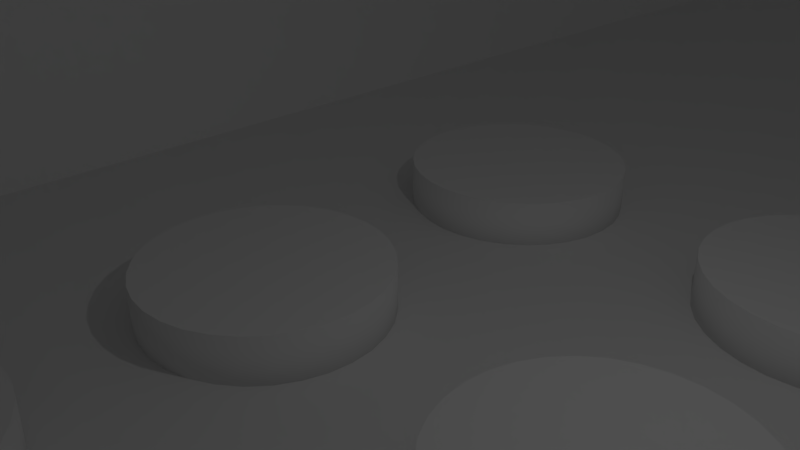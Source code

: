 # Source: console_boutons_separes.blend  (saved by Blender 2.91.9; exported with 4.5.12 LTS)
import bpy
from mathutils import Matrix  # noqa: F401  (used for matrix-valued properties, if any)

bpy.ops.wm.read_factory_settings(use_empty=True)
scene = bpy.context.scene
scene.name = 'Scene'

# ---- collections
col_collection_1 = bpy.data.collections.new('Collection 1'); scene.collection.children.link(col_collection_1)

# ---- materials (node trees are filled in below, after node groups)
mat_costados = bpy.data.materials.new('Costados')
mat_costados.alpha_threshold = 0.0
mat_costados.use_transparent_shadow = False
mat_costados.roughness = 0.5
mat_costados.line_color = (0.0, 0.0, 0.0, 1.0)
mat_pantalla = bpy.data.materials.new('Pantalla')
mat_pantalla.alpha_threshold = 0.0
mat_pantalla.use_transparent_shadow = False
mat_pantalla.roughness = 0.5
mat_bordes = bpy.data.materials.new('Bordes')
mat_bordes.alpha_threshold = 0.0
mat_bordes.use_transparent_shadow = False
mat_bordes.roughness = 0.5
mat_monedas = bpy.data.materials.new('Monedas')
mat_monedas.alpha_threshold = 0.0
mat_monedas.use_transparent_shadow = False
mat_monedas.roughness = 0.5
mat_tablero = bpy.data.materials.new('Tablero')
mat_tablero.alpha_threshold = 0.0
mat_tablero.use_transparent_shadow = False
mat_tablero.roughness = 0.5
mat_base2 = bpy.data.materials.new('Base2')
mat_base2.alpha_threshold = 0.0
mat_base2.use_transparent_shadow = False
mat_base2.roughness = 0.5
mat_botonesypalanca = bpy.data.materials.new('BotonesYPalanca')
mat_botonesypalanca.alpha_threshold = 0.0
mat_botonesypalanca.use_transparent_shadow = False
mat_botonesypalanca.roughness = 0.5

# ---- material node trees

# ---- world
world_world = bpy.data.worlds.new('World'); scene.world = world_world
world_world.color = (0.05088, 0.05088, 0.05088)
world_world.use_sun_shadow = False
world_world.sun_shadow_jitter_overblur = 0.0
world_world.cycles.sampling_method = 'MANUAL'

# ---- cameras
cam_camera = bpy.data.cameras.new('Camera')
cam_camera.clip_end = 100.0
cam_camera.lens = 35.0
cam_camera.sensor_width = 32.0
cam_camera.sensor_height = 18.0
cam_camera.ortho_scale = 7.314
cam_camera.dof.focus_distance = 0.0
cam_camera.dof.aperture_fstop = 128.0

# ---- lights
light_lamp = bpy.data.lights.new('Lamp', 'POINT')
light_lamp.transmission_factor = 0.0
light_lamp.cutoff_distance = 30.0
light_lamp.energy = 100.0
light_lamp.shadow_buffer_clip_start = 1.001
light_lamp.shadow_soft_size = 0.1
light_lamp.shadow_maximum_resolution = 0.006
light_lamp.use_absolute_resolution = True

# ---- meshes
me_console = bpy.data.meshes.new('Console')
me_console.from_pydata([(-0.2143, 1.009, -2.573), (-0.2143, -0.9914, -2.573), (-2.214, -0.9914, -2.573), (-2.214, 1.009, -2.573), (-0.2143, 1.009, -0.5729), (-0.2143, -0.9914, -0.5729), (-2.214, -0.9914, -0.5729), (-2.214, 1.009, -0.5729), (-0.2143, 1.009, -0.06543), (-0.2143, -0.9914, -0.06543), (-2.52, -0.9914, -0.06543), (-2.52, 1.009, -0.06543), (-0.7975, 1.009, 1.38), (-0.7975, -0.9914, 1.38), (-2.52, -0.9914, 1.38), (-2.52, 1.009, 1.38), (-1.04, 1.009, 2.314), (-1.04, -0.9914, 2.314), (-2.214, -0.9914, 2.314), (-2.214, 1.009, 2.314), (0.3851, 1.009, -0.5729), (0.3851, -0.9914, -0.5729), (0.3851, 1.009, -0.06543), (0.3851, -0.9914, -0.06543), (-0.4179, 1.009, 1.663), (-0.4179, -0.9914, 1.663), (-0.4179, 1.009, 2.314), (-0.4179, -0.9914, 2.314), (-0.09577, 1.009, 1.663), (-0.09577, -0.9914, 1.663), (-0.09577, 1.009, 2.314), (-0.09577, -0.9914, 2.314), (-0.2143, 0.3269, -2.196), (-0.2143, -0.3097, -2.196), (-2.214, -0.9177, -2.573), (-2.214, 0.9348, -2.573), (-0.2143, 0.3269, -0.95), (-0.2143, -0.3097, -0.95), (-2.214, -0.9177, -0.5729), (-2.214, 0.9348, -0.5729), (-0.2143, 0.9348, -0.06543), (-0.2143, -0.9177, -0.06543), (-2.52, -0.9177, -0.06543), (-2.52, 0.9348, -0.06543), (-0.7975, 0.9348, 1.38), (-0.7975, -0.9177, 1.38), (-2.52, -0.9177, 1.38), (-2.52, 0.9348, 1.38), (-1.04, 0.9348, 2.314), (-1.04, -0.9177, 2.314), (-2.214, -0.9177, 2.314), (-2.214, 0.9348, 2.314), (0.3851, 0.9348, -0.5729), (0.3851, -0.9177, -0.5729), (0.3851, 0.9348, -0.06543), (0.3851, -0.9177, -0.06543), (-0.4179, 0.9348, 1.663), (-0.4179, -0.9177, 1.663), (-0.4179, 0.9348, 2.314), (-0.4179, -0.9177, 2.314), (-0.09577, 0.9348, 1.663), (-0.09577, -0.9177, 1.663), (-0.09577, 0.9348, 2.314), (-0.09577, -0.9177, 2.314), (-0.01408, -0.9177, -2.573), (-0.01408, -0.9914, -2.573), (-0.01408, 1.009, -2.573), (-0.01408, 1.009, -0.5729), (-0.01408, -0.9914, -0.5729), (-0.01408, -0.9177, -0.5729), (-0.01408, -0.9177, -0.06543), (-0.01408, -0.9914, -0.06543), (-0.5972, -0.9177, 1.38), (-0.5972, -0.9914, 1.38), (-0.01408, 1.009, -0.06543), (-0.5972, 1.009, 1.38), (-0.2177, -0.9177, 1.663), (-0.2177, -0.9914, 1.663), (-0.2177, 1.009, 1.663), (0.1045, -0.9177, 1.663), (0.1045, -0.9914, 1.663), (0.1045, -0.9177, 2.314), (0.1045, -0.9914, 2.314), (0.1045, 1.009, 1.663), (0.1045, 1.009, 2.314), (-0.01408, 0.9348, -2.573), (-0.01408, 0.9348, -0.5729), (-0.01408, 0.9348, -0.06543), (-0.5972, 0.9348, 1.38), (-0.2177, 0.9348, 1.663), (0.1045, 0.9348, 1.663), (0.1045, 0.9348, 2.314), (0.04071, -0.9177, 1.708), (0.04071, -0.9177, 2.268), (0.04071, 0.9348, 1.708), (0.04071, 0.9348, 2.268), (0.1073, 0.9348, 1.663), (0.1073, -0.9177, 1.663), (0.1037, 0.9348, 2.314), (0.1037, -0.9177, 2.314), (0.1037, -0.9177, 2.268), (0.1037, 0.9348, 2.268), (0.1073, -0.9177, 1.708), (0.1073, 0.9348, 1.708), (-0.2143, 0.9348, -2.573), (-0.2143, -0.9177, -2.573), (-0.2143, 0.9348, -0.5729), (-0.2143, -0.9177, -0.5729), (-0.1491, 0.3269, -2.196), (-0.1491, -0.3097, -2.196), (-0.1491, 0.3269, -0.95), (-0.1491, -0.3097, -0.95), (-0.1491, 0.008569, -2.196), (-0.1491, 0.008568, -0.95), (-0.1491, 0.3269, -1.573), (-0.1491, -0.3097, -1.573), (-0.1491, 0.008568, -1.573), (-0.1491, -0.03168, -1.131), (-0.1491, -0.03168, -1.064), (-0.1491, -0.1289, -1.064), (-0.1491, -0.1289, -1.131), (-0.1491, 0.146, -1.131), (-0.1491, 0.146, -1.064), (-0.1491, 0.04882, -1.064), (-0.1491, 0.04882, -1.131), (-0.1491, 0.112, -1.733), (-0.1491, 0.112, -1.65), (-0.1491, 0.03886, -1.65), (-0.1491, 0.03886, -1.733), (-0.1491, -0.02172, -1.733), (-0.1491, -0.02173, -1.65), (-0.1491, -0.09488, -1.65), (-0.1491, -0.09488, -1.733), (-0.1363, -0.03168, -1.064), (-0.1363, -0.03168, -1.131), (-0.1363, -0.1289, -1.131), (-0.1363, -0.1289, -1.064), (-0.1363, 0.146, -1.064), (-0.1363, 0.146, -1.131), (-0.1363, 0.04882, -1.131), (-0.1363, 0.04882, -1.064), (-0.1443, 0.112, -1.65), (-0.1443, 0.112, -1.733), (-0.1443, 0.03886, -1.733), (-0.1443, 0.03886, -1.65), (-0.1443, -0.02173, -1.65), (-0.1443, -0.02172, -1.733), (-0.1443, -0.09488, -1.733), (-0.1443, -0.09488, -1.65), (-0.1443, 0.04699, -1.733), (-0.1443, 0.04699, -1.65), (-0.1443, -0.08675, -1.733), (-0.1443, -0.08675, -1.65), (-0.2366, 0.04699, -1.733), (-0.2366, 0.03886, -1.733), (-0.2366, 0.04699, -1.65), (-0.2366, 0.03886, -1.65), (-0.2366, -0.08675, -1.733), (-0.2366, -0.09488, -1.733), (-0.2366, -0.08675, -1.65), (-0.2366, -0.09488, -1.65)], [], [(105, 1, 2, 34), (6, 5, 9, 10), (24, 28, 83, 78), (1, 5, 6, 2), (35, 39, 7, 3), (4, 0, 3, 7), (10, 9, 13, 14), (38, 6, 10, 42), (4, 8, 22, 20), (4, 7, 11, 8), (14, 13, 17, 18), (42, 10, 14, 46), (40, 8, 74, 87), (8, 11, 15, 12), (49, 50, 18, 17), (46, 14, 18, 50), (12, 16, 26, 24), (12, 15, 19, 16), (52, 20, 22, 54), (9, 5, 21, 23), (41, 9, 23, 55), (106, 4, 20, 52), (27, 25, 29, 31), (44, 40, 87, 88), (17, 13, 25, 27), (49, 17, 27, 59), (28, 30, 84, 83), (24, 26, 30, 28), (4, 106, 86, 67), (59, 27, 31, 63), (26, 58, 62, 30), (58, 59, 63, 62), (41, 45, 72, 70), (57, 56, 60, 61), (57, 61, 79, 76), (62, 63, 99, 98), (16, 48, 58, 26), (48, 49, 59, 58), (9, 41, 70, 71), (45, 44, 56, 57), (5, 107, 53, 21), (107, 106, 52, 53), (8, 40, 54, 22), (40, 41, 55, 54), (21, 53, 55, 23), (53, 52, 54, 55), (15, 47, 51, 19), (47, 46, 50, 51), (16, 19, 51, 48), (48, 51, 50, 49), (8, 12, 75, 74), (41, 40, 44, 45), (11, 43, 47, 15), (43, 42, 46, 47), (7, 39, 43, 11), (39, 38, 42, 43), (2, 6, 38, 34), (34, 38, 39, 35), (104, 0, 66, 85), (32, 36, 110, 114, 108), (0, 104, 35, 3), (104, 105, 34, 35), (64, 69, 68, 65), (87, 74, 75, 88), (88, 75, 78, 89), (90, 83, 84, 91), (89, 78, 83, 90), (77, 76, 79, 80), (80, 79, 81, 82), (73, 72, 76, 77), (71, 70, 72, 73), (66, 67, 86, 85), (25, 13, 73, 77), (0, 4, 67, 66), (106, 104, 85, 86), (61, 92, 93, 63, 81, 79), (31, 29, 80, 82), (13, 9, 71, 73), (1, 105, 64, 65), (105, 107, 69, 64), (62, 95, 94, 60, 90, 91), (45, 57, 76, 72), (12, 24, 78, 75), (5, 1, 65, 68), (56, 44, 88, 89), (60, 56, 89, 90), (63, 31, 82, 81), (29, 25, 77, 80), (107, 5, 68, 69), (30, 62, 91, 84), (60, 94, 103, 96), (92, 94, 95, 93), (100, 101, 98, 99), (97, 96, 103, 102), (94, 92, 102, 103), (93, 95, 101, 100), (61, 60, 96, 97), (32, 33, 105, 104), (37, 36, 106, 107), (36, 32, 104, 106), (33, 37, 107, 105), (118, 119, 136, 133), (37, 33, 109, 115, 111), (33, 32, 108, 112, 109), (36, 37, 111, 113, 110), (122, 123, 140, 137), (126, 127, 144, 150, 141), (130, 131, 148, 152, 145), (116, 113, 118, 117), (113, 111, 119, 118), (111, 115, 120, 119), (115, 116, 117, 120), (114, 110, 122, 121), (110, 113, 123, 122), (113, 116, 124, 123), (116, 114, 121, 124), (108, 114, 126, 125), (114, 116, 127, 126), (116, 112, 128, 127), (112, 108, 125, 128), (112, 116, 130, 129), (116, 115, 131, 130), (115, 109, 132, 131), (109, 112, 129, 132), (134, 133, 136, 135), (138, 137, 140, 139), (123, 124, 139, 140), (119, 120, 135, 136), (121, 122, 137, 138), (117, 118, 133, 134), (124, 121, 138, 139), (120, 117, 134, 135), (150, 144, 156, 155), (152, 148, 160, 159), (131, 132, 147, 148), (127, 128, 143, 144), (129, 130, 145, 146), (125, 126, 141, 142), (132, 129, 146, 151, 147), (128, 125, 142, 149, 143), (146, 145, 152, 151), (142, 141, 150, 149), (153, 155, 156, 154), (157, 159, 160, 158), (148, 147, 158, 160), (144, 143, 154, 156), (151, 152, 159, 157), (149, 150, 155, 153), (147, 151, 157, 158), (143, 149, 153, 154)])
me_console.polygons.foreach_set('material_index', [2, 0, 0, 0, 2, 0, 0, 2, 0, 0, 0, 2, 2, 0, 2, 2, 0, 0, 2, 0, 2, 2, 0, 0, 0, 2, 0, 0, 0, 2, 2, 0, 0, 0, 0, 0, 2, 0, 2, 0, 2, 4, 2, 4, 2, 4, 2, 0, 2, 0, 0, 1, 2, 0, 2, 0, 2, 0, 2, 3, 2, 0, 2, 2, 2, 2, 0, 2, 2, 2, 2, 2, 0, 0, 0, 2, 0, 0, 2, 2, 2, 0, 0, 0, 0, 0, 2, 0, 2, 2, 0, 0, 2, 2, 2, 2, 0, 5, 5, 5, 5, 3, 3, 3, 3, 3, 3, 3, 3, 3, 3, 3, 3, 3, 3, 3, 3, 3, 3, 3, 3, 3, 3, 3, 0, 0, 3, 3, 3, 3, 3, 3, 3, 3, 3, 3, 3, 3, 3, 3, 0, 0, 3, 3, 3, 3, 3, 3, 3, 3])
_uv = me_console.uv_layers.new(name='UVMap')
_uv.uv.foreach_set('vector', [0.4496, 0.587, 0.458, 0.587, 0.458, 0.8178, 0.4496, 0.8178, 0.6304, 0.3331, 0.4014, 0.3331, 0.4014, 0.2745, 0.6654, 0.2745, 0.6654, 0.5639, 0.6654, 0.5268, 0.6654, 0.5036, 0.6654, 0.5408, 0.4014, 0.5639, 0.4014, 0.3331, 0.6304, 0.3331, 0.6304, 0.5639, 0.8864, 0.5599, 0.8864, 0.3308, 0.8948, 0.3308, 0.8948, 0.5599, 0.2641, 0.3331, 0.2641, 0.5639, 0.03503, 0.5639, 0.03503, 0.3331, 0.6654, 0.2745, 0.4014, 0.2745, 0.4681, 0.1077, 0.6654, 0.1077, 0.6742, 0.3306, 0.6658, 0.3306, 0.6654, 0.2768, 0.6739, 0.2768, 0.2641, 0.3331, 0.2641, 0.2745, 0.3327, 0.2745, 0.3327, 0.3331, 0.2641, 0.3331, 0.03503, 0.3331, 0.0, 0.2745, 0.2641, 0.2745, 0.6654, 0.1077, 0.4681, 0.1077, 0.496, 5.503e-08, 0.6304, 0.0, 0.6739, 0.2768, 0.6654, 0.2768, 0.6654, 0.1112, 0.6739, 0.1112, 0.6523, 0.7947, 0.6608, 0.7947, 0.6608, 0.8178, 0.6523, 0.8178, 0.2641, 0.2745, 0.0, 0.2745, 0.0, 0.1077, 0.1973, 0.1077, 0.2205, 0.6993, 0.2205, 0.5639, 0.229, 0.5639, 0.229, 0.6993, 0.6739, 0.1112, 0.6654, 0.1112, 0.6658, 0.0, 0.6742, 9.492e-06, 0.1973, 0.1077, 0.1695, 0.0, 0.2408, 5.503e-08, 0.2408, 0.07514, 0.1973, 0.1077, 0.0, 0.1077, 0.03503, 8.254e-08, 0.1695, 0.0, 0.9399, 0.5724, 0.9399, 0.5639, 0.998, 0.5639, 0.998, 0.5724, 0.4014, 0.2745, 0.4014, 0.3331, 0.3327, 0.3331, 0.3327, 0.2745, 0.9634, 0.4531, 0.9634, 0.4616, 0.8948, 0.4615, 0.8948, 0.453, 0.9634, 0.2223, 0.9634, 0.2308, 0.8948, 0.2308, 0.8948, 0.2223, 0.4247, 8.254e-08, 0.4247, 0.07514, 0.3878, 0.07514, 0.3878, 8.254e-08, 0.6702, 0.9547, 0.7171, 0.7812, 0.7399, 0.7785, 0.6929, 0.952, 0.496, 5.503e-08, 0.4681, 0.1077, 0.4247, 0.07514, 0.4247, 8.254e-08, 0.2205, 0.6993, 0.229, 0.6993, 0.229, 0.7712, 0.2205, 0.7712, 0.2777, 0.07514, 0.2777, 2.751e-08, 0.3006, 2.751e-08, 0.3006, 0.07514, 0.2408, 0.07514, 0.2408, 5.503e-08, 0.2777, 2.751e-08, 0.2777, 0.07514, 0.229, 0.8178, 0.2374, 0.8178, 0.2374, 0.8409, 0.229, 0.8409, 0.2205, 0.7712, 0.229, 0.7712, 0.229, 0.8083, 0.2205, 0.8083, 2.73e-08, 0.7713, 0.008441, 0.7713, 0.008441, 0.8085, 2.73e-08, 0.8085, 0.008441, 0.7713, 0.2205, 0.7712, 0.2205, 0.8083, 0.008441, 0.8085, 0.7868, 0.9792, 0.7399, 0.8057, 0.7627, 0.8084, 0.8096, 0.982, 0.8797, 0.7862, 0.8797, 0.5724, 0.9166, 0.5724, 0.9166, 0.7862, 0.8351, 0.8387, 0.8351, 0.8016, 0.8351, 0.7785, 0.8351, 0.8156, 0.008441, 0.8085, 0.2205, 0.8083, 0.2205, 0.8313, 0.008441, 0.8315, 6.826e-08, 0.6995, 0.008441, 0.6995, 0.008441, 0.7713, 2.73e-08, 0.7713, 0.008441, 0.6995, 0.2205, 0.6993, 0.2205, 0.7712, 0.008441, 0.7713, 0.6692, 0.8178, 0.6608, 0.8178, 0.6608, 0.7947, 0.6692, 0.7947, 0.8363, 0.7862, 0.8363, 0.5724, 0.8797, 0.5724, 0.8797, 0.7862, 0.9634, 3.439e-08, 0.9634, 0.008508, 0.8948, 0.008508, 0.8948, 0.0, 0.9634, 0.008508, 0.9634, 0.2223, 0.8948, 0.2223, 0.8948, 0.008508, 0.9634, 0.2308, 0.9634, 0.2394, 0.8948, 0.2393, 0.8948, 0.2308, 0.9634, 0.2394, 0.9634, 0.4531, 0.8948, 0.453, 0.8948, 0.2393, 0.9399, 0.7947, 0.9399, 0.7862, 0.998, 0.7862, 0.998, 0.7947, 0.9399, 0.7862, 0.9399, 0.5724, 0.998, 0.5724, 0.998, 0.7862, 0.8945, 0.1115, 0.886, 0.1115, 0.8864, 0.0002476, 0.8948, 0.0002571, 0.886, 0.1115, 0.6739, 0.1112, 0.6742, 9.492e-06, 0.8864, 0.0002476, 6.826e-08, 0.6995, 1.502e-07, 0.5641, 0.008441, 0.5641, 0.008441, 0.6995, 0.008441, 0.6995, 0.008441, 0.5641, 0.2205, 0.5639, 0.2205, 0.6993, 0.2641, 0.2745, 0.1973, 0.1077, 0.2202, 0.1077, 0.287, 0.2745, 0.8363, 0.5639, 0.8363, 0.7777, 0.6702, 0.7785, 0.6702, 0.5647, 0.8945, 0.2771, 0.886, 0.2771, 0.886, 0.1115, 0.8945, 0.1115, 0.886, 0.2771, 0.6739, 0.2768, 0.6739, 0.1112, 0.886, 0.1115, 0.8948, 0.3308, 0.8864, 0.3308, 0.886, 0.2771, 0.8945, 0.2771, 0.8864, 0.3308, 0.6742, 0.3306, 0.6739, 0.2768, 0.886, 0.2771, 0.6658, 0.5596, 0.6658, 0.3306, 0.6742, 0.3306, 0.6742, 0.5597, 0.6742, 0.5597, 0.6742, 0.3306, 0.8864, 0.3308, 0.8864, 0.5599, 0.2374, 0.587, 0.229, 0.587, 0.229, 0.5639, 0.2374, 0.5639, 0.5688, 0.7947, 0.5688, 0.9385, 0.5613, 0.9385, 0.5613, 0.8666, 0.5613, 0.7947, 0.229, 0.587, 0.2374, 0.587, 0.2374, 0.8178, 0.229, 0.8178, 0.2374, 0.587, 0.4496, 0.587, 0.4496, 0.8178, 0.2374, 0.8178, 0.9948, 0.2308, 0.9948, 0.4616, 0.9864, 0.4616, 0.9864, 0.2308, 0.9152, 0.7862, 0.9237, 0.7863, 0.9237, 0.9536, 0.9152, 0.9536, 0.8592, 0.5724, 0.8592, 0.5639, 0.9027, 0.5639, 0.9027, 0.5724, 0.5772, 0.7947, 0.5857, 0.7947, 0.5857, 0.8699, 0.5772, 0.8699, 0.9027, 0.5724, 0.9027, 0.5639, 0.9396, 0.5639, 0.9396, 0.5724, 0.5688, 0.8385, 0.5772, 0.8385, 0.5772, 0.8757, 0.5688, 0.8757, 0.5857, 0.7947, 0.5941, 0.7947, 0.5941, 0.8699, 0.5857, 0.8699, 0.5688, 0.7947, 0.5772, 0.7947, 0.5772, 0.8385, 0.5688, 0.8385, 0.9237, 0.7862, 0.9321, 0.7863, 0.9321, 0.9536, 0.9237, 0.9536, 0.9948, 0.0, 0.9948, 0.2308, 0.9864, 0.2308, 0.9864, 7.704e-07, 0.4247, 0.07514, 0.4681, 0.1077, 0.4452, 0.1077, 0.4018, 0.07514, 0.2641, 0.5639, 0.2641, 0.3331, 0.287, 0.3331, 0.287, 0.5639, 0.9634, 0.2308, 0.9634, 0.0, 0.9864, 0.0, 0.9864, 0.2308, 0.5539, 0.7947, 0.5382, 0.8, 0.5382, 0.8646, 0.5539, 0.8699, 0.5309, 0.8699, 0.5309, 0.7947, 0.3878, 8.254e-08, 0.3878, 0.07514, 0.3649, 0.07514, 0.3649, 8.254e-08, 0.4681, 0.1077, 0.4014, 0.2745, 0.3784, 0.2745, 0.4452, 0.1077, 0.458, 0.587, 0.4496, 0.587, 0.4496, 0.5639, 0.458, 0.5639, 0.9634, 0.4616, 0.9634, 0.2308, 0.9864, 0.2308, 0.9864, 0.4616, 0.8325, 0.7785, 0.8169, 0.7837, 0.8169, 0.8483, 0.8325, 0.8536, 0.8096, 0.8536, 0.8096, 0.7785, 0.7399, 0.8057, 0.7868, 0.7785, 0.8096, 0.7812, 0.7627, 0.8084, 0.1973, 0.1077, 0.2408, 0.07514, 0.2637, 0.07514, 0.2202, 0.1077, 0.4014, 0.3331, 0.4014, 0.5639, 0.3784, 0.5639, 0.3784, 0.3331, 0.7171, 0.982, 0.6702, 0.9547, 0.6929, 0.952, 0.7399, 0.9792, 0.9166, 0.5724, 0.8797, 0.5724, 0.9027, 0.5724, 0.9396, 0.5724, 0.2205, 0.8083, 0.229, 0.8083, 0.229, 0.8314, 0.2205, 0.8314, 0.0, 0.0, 0.0, 0.0, 0.0, 0.0, 0.0, 0.0, 0.2459, 0.8409, 0.2374, 0.8409, 0.2374, 0.8178, 0.2459, 0.8178, 2.73e-08, 0.8085, 0.008441, 0.8085, 0.008441, 0.8316, 0.0, 0.8316, 0.2511, 0.8413, 0.2459, 0.8255, 0.2459, 0.8178, 0.2511, 0.8178, 0.9004, 0.7862, 0.9004, 1.0, 0.8363, 1.0, 0.8363, 0.7862, 0.9321, 1.0, 0.9321, 0.7862, 0.9373, 0.7862, 0.9373, 1.0, 1.0, 0.2308, 1.0, 0.4446, 0.9948, 0.4446, 0.9948, 0.2308, 0.9004, 0.9999, 0.9004, 0.7862, 0.908, 0.7862, 0.908, 0.9999, 0.908, 1.0, 0.908, 0.7862, 0.9152, 0.7862, 0.9152, 1.0, 0.9166, 0.7862, 0.9166, 0.5724, 0.9399, 0.5724, 0.9399, 0.7862, 0.6005, 0.6074, 0.5276, 0.6074, 0.458, 0.5639, 0.6702, 0.5639, 0.5276, 0.7512, 0.6005, 0.7512, 0.6702, 0.7947, 0.458, 0.7947, 0.6005, 0.7512, 0.6005, 0.6074, 0.6702, 0.5639, 0.6702, 0.7947, 0.5276, 0.6074, 0.5276, 0.7512, 0.458, 0.7947, 0.458, 0.5639, 0.1489, 0.8428, 0.1489, 0.8316, 0.1503, 0.8316, 0.1503, 0.8428, 0.5613, 0.7947, 0.5613, 0.9385, 0.5539, 0.9385, 0.5539, 0.8666, 0.5539, 0.7947, 0.6016, 0.7947, 0.6016, 0.8682, 0.5941, 0.8682, 0.5941, 0.8315, 0.5941, 0.7947, 0.6091, 0.7947, 0.6091, 0.8682, 0.6016, 0.8682, 0.6016, 0.8315, 0.6016, 0.7947, 0.1503, 0.8428, 0.1503, 0.8316, 0.1518, 0.8316, 0.1518, 0.8428, 0.1635, 0.8316, 0.1635, 0.84, 0.163, 0.84, 0.163, 0.8391, 0.163, 0.8316, 0.163, 0.8316, 0.163, 0.84, 0.1625, 0.84, 0.1625, 0.8391, 0.1625, 0.8316, 0.4945, 0.8666, 0.4945, 0.9385, 0.4899, 0.9253, 0.4899, 0.9177, 0.4945, 0.9385, 0.458, 0.9385, 0.4787, 0.9253, 0.4899, 0.9253, 0.458, 0.9385, 0.458, 0.8666, 0.4787, 0.9177, 0.4787, 0.9253, 0.458, 0.8666, 0.4945, 0.8666, 0.4899, 0.9177, 0.4787, 0.9177, 0.5309, 0.8666, 0.5309, 0.9385, 0.5102, 0.9253, 0.5102, 0.9177, 0.5309, 0.9385, 0.4945, 0.9385, 0.4991, 0.9253, 0.5102, 0.9253, 0.4945, 0.9385, 0.4945, 0.8666, 0.4991, 0.9177, 0.4991, 0.9253, 0.4945, 0.8666, 0.5309, 0.8666, 0.5102, 0.9177, 0.4991, 0.9177, 0.5309, 0.7947, 0.5309, 0.8666, 0.5063, 0.8578, 0.5063, 0.8481, 0.5309, 0.8666, 0.4945, 0.8666, 0.4979, 0.8578, 0.5063, 0.8578, 0.4945, 0.8666, 0.4945, 0.7947, 0.4979, 0.8481, 0.4979, 0.8578, 0.4945, 0.7947, 0.5309, 0.7947, 0.5063, 0.8481, 0.4979, 0.8481, 0.4945, 0.7947, 0.4945, 0.8666, 0.491, 0.8578, 0.491, 0.8481, 0.4945, 0.8666, 0.458, 0.8666, 0.4826, 0.8578, 0.491, 0.8578, 0.458, 0.8666, 0.458, 0.7947, 0.4826, 0.8481, 0.4826, 0.8578, 0.458, 0.7947, 0.4945, 0.7947, 0.491, 0.8481, 0.4826, 0.8481, 0.3312, 0.8284, 0.3388, 0.8284, 0.3388, 0.8396, 0.3312, 0.8396, 0.4576, 0.829, 0.45, 0.829, 0.45, 0.8178, 0.4576, 0.8178, 0.1547, 0.8316, 0.1547, 0.8392, 0.1533, 0.8392, 0.1533, 0.8316, 0.1562, 0.8316, 0.1562, 0.8392, 0.1547, 0.8392, 0.1547, 0.8316, 0.1562, 0.8392, 0.1562, 0.8316, 0.1577, 0.8316, 0.1577, 0.8392, 0.1518, 0.8392, 0.1518, 0.8316, 0.1533, 0.8316, 0.1533, 0.8392, 0.3962, 0.8396, 0.3962, 0.8284, 0.3976, 0.8284, 0.3976, 0.8396, 0.3389, 0.8396, 0.3389, 0.8284, 0.3403, 0.8284, 0.3403, 0.8396, 0.4567, 0.829, 0.4576, 0.829, 0.4576, 0.8397, 0.4567, 0.8397, 0.4489, 0.8284, 0.4498, 0.8284, 0.4498, 0.839, 0.4489, 0.839, 0.6698, 0.8044, 0.6698, 0.814, 0.6692, 0.814, 0.6692, 0.8044, 0.6702, 0.8275, 0.6702, 0.8371, 0.6696, 0.8371, 0.6696, 0.8275, 0.6696, 0.8275, 0.6696, 0.8178, 0.6702, 0.8178, 0.6702, 0.8275, 0.6692, 0.8044, 0.6692, 0.7947, 0.6698, 0.7947, 0.6698, 0.8044, 0.1619, 0.84, 0.1619, 0.8316, 0.1625, 0.8316, 0.1625, 0.8391, 0.1625, 0.84, 0.1614, 0.84, 0.1614, 0.8316, 0.1619, 0.8316, 0.1619, 0.8391, 0.1619, 0.84, 0.3961, 0.8284, 0.3961, 0.838, 0.3887, 0.838, 0.3887, 0.8284, 0.3887, 0.8284, 0.3887, 0.838, 0.3812, 0.838, 0.3812, 0.8284, 0.1604, 0.8316, 0.1604, 0.8412, 0.1595, 0.8412, 0.1595, 0.8316, 0.1614, 0.8316, 0.1614, 0.8412, 0.1604, 0.8412, 0.1604, 0.8316, 0.3121, 0.839, 0.3025, 0.839, 0.3025, 0.8284, 0.3121, 0.8284, 0.2929, 0.8284, 0.3025, 0.8284, 0.3025, 0.839, 0.2929, 0.839, 0.3217, 0.8284, 0.3312, 0.8284, 0.3312, 0.839, 0.3217, 0.839, 0.3121, 0.8284, 0.3217, 0.8284, 0.3217, 0.839, 0.3121, 0.839, 0.1595, 0.8422, 0.1586, 0.8422, 0.1586, 0.8316, 0.1595, 0.8316, 0.1586, 0.8422, 0.1577, 0.8422, 0.1577, 0.8316, 0.1586, 0.8316])
me_console.materials.append(mat_costados)
me_console.materials.append(mat_pantalla)
me_console.materials.append(mat_bordes)
me_console.materials.append(mat_monedas)
me_console.materials.append(mat_tablero)
me_console.materials.append(mat_base2)
me_console.use_remesh_preserve_volume = False
me_console.use_remesh_preserve_attributes = False
me_console.use_mirror_vertex_groups = False
me_console.update()
me_boutons = bpy.data.meshes.new('Boutons')
me_boutons.from_pydata([(-2.608e-07, 0.04594, -0.0127), (-0.008962, 0.04505, -0.0127), (-0.01758, 0.04244, -0.0127), (-0.02552, 0.03819, -0.0127), (-0.03248, 0.03248, -0.0127), (-0.03819, 0.02552, -0.0127), (-0.04244, 0.01758, -0.0127), (-0.04505, 0.008962, -0.0127), (-0.04594, 1.49e-07, -0.0127), (-0.04505, -0.008962, -0.0127), (-0.04244, -0.01758, -0.0127), (-0.03819, -0.02552, -0.0127), (-0.03248, -0.03248, -0.0127), (-0.02552, -0.03819, -0.0127), (-0.01758, -0.04244, -0.0127), (-0.008962, -0.04505, -0.0127), (-2.608e-07, -0.04594, -0.0127), (0.008962, -0.04505, -0.0127), (0.01758, -0.04244, -0.0127), (0.02552, -0.03819, -0.0127), (0.03248, -0.03248, -0.0127), (0.03819, -0.02552, -0.0127), (0.04244, -0.01758, -0.0127), (0.04505, -0.008962, -0.0127), (0.04594, 1.49e-07, -0.0127), (0.04505, 0.008962, -0.0127), (0.04244, 0.01758, -0.0127), (0.03819, 0.02552, -0.0127), (0.03248, 0.03248, -0.0127), (0.02552, 0.03819, -0.0127), (0.01758, 0.04244, -0.0127), (0.008961, 0.04505, -0.0127), (-0.008962, 0.04505, 0.0127), (-2.608e-07, 0.04594, 0.0127), (-0.01758, 0.04244, 0.0127), (-0.02552, 0.03819, 0.0127), (-0.03248, 0.03248, 0.0127), (-0.03819, 0.02552, 0.0127), (-0.04244, 0.01758, 0.0127), (-0.04505, 0.008962, 0.0127), (-0.04594, 1.49e-07, 0.0127), (-0.04505, -0.008962, 0.0127), (-0.04244, -0.01758, 0.0127), (-0.03819, -0.02552, 0.0127), (-0.03248, -0.03248, 0.0127), (-0.02552, -0.03819, 0.0127), (-0.01758, -0.04244, 0.0127), (-0.008962, -0.04505, 0.0127), (-2.608e-07, -0.04594, 0.0127), (0.008962, -0.04505, 0.0127), (0.01758, -0.04244, 0.0127), (0.02552, -0.03819, 0.0127), (0.03248, -0.03248, 0.0127), (0.03819, -0.02552, 0.0127), (0.04244, -0.01758, 0.0127), (0.04505, -0.008962, 0.0127), (0.04594, 1.49e-07, 0.0127), (0.04505, 0.008962, 0.0127), (0.04244, 0.01758, 0.0127), (0.03819, 0.02552, 0.0127), (0.03248, 0.03248, 0.0127), (0.02552, 0.03819, 0.0127), (0.01758, 0.04244, 0.0127), (0.008961, 0.04505, 0.0127), (-0.1351, -0.2243, -0.0127), (-0.1441, -0.2252, -0.0127), (-0.1527, -0.2278, -0.0127), (-0.1607, -0.2321, -0.0127), (-0.1676, -0.2378, -0.0127), (-0.1733, -0.2447, -0.0127), (-0.1776, -0.2527, -0.0127), (-0.1802, -0.2613, -0.0127), (-0.1811, -0.2703, -0.0127), (-0.1802, -0.2792, -0.0127), (-0.1776, -0.2878, -0.0127), (-0.1733, -0.2958, -0.0127), (-0.1676, -0.3028, -0.0127), (-0.1607, -0.3085, -0.0127), (-0.1527, -0.3127, -0.0127), (-0.1441, -0.3153, -0.0127), (-0.1351, -0.3162, -0.0127), (-0.1262, -0.3153, -0.0127), (-0.1176, -0.3127, -0.0127), (-0.1096, -0.3085, -0.0127), (-0.1027, -0.3028, -0.0127), (-0.09694, -0.2958, -0.0127), (-0.0927, -0.2878, -0.0127), (-0.09008, -0.2792, -0.0127), (-0.0892, -0.2703, -0.0127), (-0.09008, -0.2613, -0.0127), (-0.0927, -0.2527, -0.0127), (-0.09694, -0.2447, -0.0127), (-0.1027, -0.2378, -0.0127), (-0.1096, -0.2321, -0.0127), (-0.1176, -0.2278, -0.0127), (-0.1262, -0.2252, -0.0127), (-0.1441, -0.2252, 0.0127), (-0.1351, -0.2243, 0.0127), (-0.1527, -0.2278, 0.0127), (-0.1607, -0.2321, 0.0127), (-0.1676, -0.2378, 0.0127), (-0.1733, -0.2447, 0.0127), (-0.1776, -0.2527, 0.0127), (-0.1802, -0.2613, 0.0127), (-0.1811, -0.2703, 0.0127), (-0.1802, -0.2792, 0.0127), (-0.1776, -0.2878, 0.0127), (-0.1733, -0.2958, 0.0127), (-0.1676, -0.3028, 0.0127), (-0.1607, -0.3085, 0.0127), (-0.1527, -0.3127, 0.0127), (-0.1441, -0.3153, 0.0127), (-0.1351, -0.3162, 0.0127), (-0.1262, -0.3153, 0.0127), (-0.1176, -0.3127, 0.0127), (-0.1096, -0.3085, 0.0127), (-0.1027, -0.3028, 0.0127), (-0.09694, -0.2958, 0.0127), (-0.0927, -0.2878, 0.0127), (-0.09008, -0.2792, 0.0127), (-0.0892, -0.2703, 0.0127), (-0.09008, -0.2613, 0.0127), (-0.0927, -0.2527, 0.0127), (-0.09694, -0.2447, 0.0127), (-0.1027, -0.2378, 0.0127), (-0.1096, -0.2321, 0.0127), (-0.1176, -0.2278, 0.0127), (-0.1262, -0.2252, 0.0127), (-2.608e-07, -0.2243, -0.0127), (-0.008962, -0.2252, -0.0127), (-0.01758, -0.2278, -0.0127), (-0.02552, -0.2321, -0.0127), (-0.03248, -0.2378, -0.0127), (-0.03819, -0.2447, -0.0127), (-0.04244, -0.2527, -0.0127), (-0.04505, -0.2613, -0.0127), (-0.04594, -0.2703, -0.0127), (-0.04505, -0.2792, -0.0127), (-0.04244, -0.2878, -0.0127), (-0.03819, -0.2958, -0.0127), (-0.03248, -0.3028, -0.0127), (-0.02552, -0.3085, -0.0127), (-0.01758, -0.3127, -0.0127), (-0.008962, -0.3153, -0.0127), (-2.608e-07, -0.3162, -0.0127), (0.008962, -0.3153, -0.0127), (0.01758, -0.3127, -0.0127), (0.02552, -0.3085, -0.0127), (0.03248, -0.3028, -0.0127), (0.03819, -0.2958, -0.0127), (0.04244, -0.2878, -0.0127), (0.04505, -0.2792, -0.0127), (0.04594, -0.2703, -0.0127), (0.04505, -0.2613, -0.0127), (0.04244, -0.2527, -0.0127), (0.03819, -0.2447, -0.0127), (0.03248, -0.2378, -0.0127), (0.02552, -0.2321, -0.0127), (0.01758, -0.2278, -0.0127), (0.008961, -0.2252, -0.0127), (-0.008962, -0.2252, 0.0127), (-2.608e-07, -0.2243, 0.0127), (-0.01758, -0.2278, 0.0127), (-0.02552, -0.2321, 0.0127), (-0.03248, -0.2378, 0.0127), (-0.03819, -0.2447, 0.0127), (-0.04244, -0.2527, 0.0127), (-0.04505, -0.2613, 0.0127), (-0.04594, -0.2703, 0.0127), (-0.04505, -0.2792, 0.0127), (-0.04244, -0.2878, 0.0127), (-0.03819, -0.2958, 0.0127), (-0.03248, -0.3028, 0.0127), (-0.02552, -0.3085, 0.0127), (-0.01758, -0.3127, 0.0127), (-0.008962, -0.3153, 0.0127), (-2.608e-07, -0.3162, 0.0127), (0.008962, -0.3153, 0.0127), (0.01758, -0.3127, 0.0127), (0.02552, -0.3085, 0.0127), (0.03248, -0.3028, 0.0127), (0.03819, -0.2958, 0.0127), (0.04244, -0.2878, 0.0127), (0.04505, -0.2792, 0.0127), (0.04594, -0.2703, 0.0127), (0.04505, -0.2613, 0.0127), (0.04244, -0.2527, 0.0127), (0.03819, -0.2447, 0.0127), (0.03248, -0.2378, 0.0127), (0.02552, -0.2321, 0.0127), (0.01758, -0.2278, 0.0127), (0.008961, -0.2252, 0.0127), (-0.2746, -0.2243, -0.0127), (-0.2836, -0.2252, -0.0127), (-0.2922, -0.2278, -0.0127), (-0.3001, -0.2321, -0.0127), (-0.3071, -0.2378, -0.0127), (-0.3128, -0.2447, -0.0127), (-0.317, -0.2527, -0.0127), (-0.3197, -0.2613, -0.0127), (-0.3205, -0.2703, -0.0127), (-0.3197, -0.2792, -0.0127), (-0.317, -0.2878, -0.0127), (-0.3128, -0.2958, -0.0127), (-0.3071, -0.3028, -0.0127), (-0.3001, -0.3085, -0.0127), (-0.2922, -0.3127, -0.0127), (-0.2836, -0.3153, -0.0127), (-0.2746, -0.3162, -0.0127), (-0.2656, -0.3153, -0.0127), (-0.257, -0.3127, -0.0127), (-0.2491, -0.3085, -0.0127), (-0.2421, -0.3028, -0.0127), (-0.2364, -0.2958, -0.0127), (-0.2322, -0.2878, -0.0127), (-0.2295, -0.2792, -0.0127), (-0.2287, -0.2703, -0.0127), (-0.2295, -0.2613, -0.0127), (-0.2322, -0.2527, -0.0127), (-0.2364, -0.2447, -0.0127), (-0.2421, -0.2378, -0.0127), (-0.2491, -0.2321, -0.0127), (-0.257, -0.2278, -0.0127), (-0.2656, -0.2252, -0.0127), (-0.2836, -0.2252, 0.0127), (-0.2746, -0.2243, 0.0127), (-0.2922, -0.2278, 0.0127), (-0.3001, -0.2321, 0.0127), (-0.3071, -0.2378, 0.0127), (-0.3128, -0.2447, 0.0127), (-0.317, -0.2527, 0.0127), (-0.3197, -0.2613, 0.0127), (-0.3205, -0.2703, 0.0127), (-0.3197, -0.2792, 0.0127), (-0.317, -0.2878, 0.0127), (-0.3128, -0.2958, 0.0127), (-0.3071, -0.3028, 0.0127), (-0.3001, -0.3085, 0.0127), (-0.2922, -0.3127, 0.0127), (-0.2836, -0.3153, 0.0127), (-0.2746, -0.3162, 0.0127), (-0.2656, -0.3153, 0.0127), (-0.257, -0.3127, 0.0127), (-0.2491, -0.3085, 0.0127), (-0.2421, -0.3028, 0.0127), (-0.2364, -0.2958, 0.0127), (-0.2322, -0.2878, 0.0127), (-0.2295, -0.2792, 0.0127), (-0.2287, -0.2703, 0.0127), (-0.2295, -0.2613, 0.0127), (-0.2322, -0.2527, 0.0127), (-0.2364, -0.2447, 0.0127), (-0.2421, -0.2378, 0.0127), (-0.2491, -0.2321, 0.0127), (-0.257, -0.2278, 0.0127), (-0.2656, -0.2252, 0.0127), (-0.1351, -0.0892, -0.0127), (-0.1441, -0.09008, -0.0127), (-0.1527, -0.0927, -0.0127), (-0.1607, -0.09694, -0.0127), (-0.1676, -0.1027, -0.0127), (-0.1733, -0.1096, -0.0127), (-0.1776, -0.1176, -0.0127), (-0.1802, -0.1262, -0.0127), (-0.1811, -0.1351, -0.0127), (-0.1802, -0.1441, -0.0127), (-0.1776, -0.1527, -0.0127), (-0.1733, -0.1607, -0.0127), (-0.1676, -0.1676, -0.0127), (-0.1607, -0.1733, -0.0127), (-0.1527, -0.1776, -0.0127), (-0.1441, -0.1802, -0.0127), (-0.1351, -0.1811, -0.0127), (-0.1262, -0.1802, -0.0127), (-0.1176, -0.1776, -0.0127), (-0.1096, -0.1733, -0.0127), (-0.1027, -0.1676, -0.0127), (-0.09694, -0.1607, -0.0127), (-0.0927, -0.1527, -0.0127), (-0.09008, -0.1441, -0.0127), (-0.0892, -0.1351, -0.0127), (-0.09008, -0.1262, -0.0127), (-0.0927, -0.1176, -0.0127), (-0.09694, -0.1096, -0.0127), (-0.1027, -0.1027, -0.0127), (-0.1096, -0.09694, -0.0127), (-0.1176, -0.0927, -0.0127), (-0.1262, -0.09008, -0.0127), (-0.1441, -0.09008, 0.0127), (-0.1351, -0.0892, 0.0127), (-0.1527, -0.0927, 0.0127), (-0.1607, -0.09694, 0.0127), (-0.1676, -0.1027, 0.0127), (-0.1733, -0.1096, 0.0127), (-0.1776, -0.1176, 0.0127), (-0.1802, -0.1262, 0.0127), (-0.1811, -0.1351, 0.0127), (-0.1802, -0.1441, 0.0127), (-0.1776, -0.1527, 0.0127), (-0.1733, -0.1607, 0.0127), (-0.1676, -0.1676, 0.0127), (-0.1607, -0.1733, 0.0127), (-0.1527, -0.1776, 0.0127), (-0.1441, -0.1802, 0.0127), (-0.1351, -0.1811, 0.0127), (-0.1262, -0.1802, 0.0127), (-0.1176, -0.1776, 0.0127), (-0.1096, -0.1733, 0.0127), (-0.1027, -0.1676, 0.0127), (-0.09694, -0.1607, 0.0127), (-0.0927, -0.1527, 0.0127), (-0.09008, -0.1441, 0.0127), (-0.0892, -0.1351, 0.0127), (-0.09008, -0.1262, 0.0127), (-0.0927, -0.1176, 0.0127), (-0.09694, -0.1096, 0.0127), (-0.1027, -0.1027, 0.0127), (-0.1096, -0.09694, 0.0127), (-0.1176, -0.0927, 0.0127), (-0.1262, -0.09008, 0.0127), (-2.608e-07, -0.0892, -0.0127), (-0.008962, -0.09008, -0.0127), (-0.01758, -0.0927, -0.0127), (-0.02552, -0.09694, -0.0127), (-0.03248, -0.1027, -0.0127), (-0.03819, -0.1096, -0.0127), (-0.04244, -0.1176, -0.0127), (-0.04505, -0.1262, -0.0127), (-0.04594, -0.1351, -0.0127), (-0.04505, -0.1441, -0.0127), (-0.04244, -0.1527, -0.0127), (-0.03819, -0.1607, -0.0127), (-0.03248, -0.1676, -0.0127), (-0.02552, -0.1733, -0.0127), (-0.01758, -0.1776, -0.0127), (-0.008962, -0.1802, -0.0127), (-2.608e-07, -0.1811, -0.0127), (0.008962, -0.1802, -0.0127), (0.01758, -0.1776, -0.0127), (0.02552, -0.1733, -0.0127), (0.03248, -0.1676, -0.0127), (0.03819, -0.1607, -0.0127), (0.04244, -0.1527, -0.0127), (0.04505, -0.1441, -0.0127), (0.04594, -0.1351, -0.0127), (0.04505, -0.1262, -0.0127), (0.04244, -0.1176, -0.0127), (0.03819, -0.1096, -0.0127), (0.03248, -0.1027, -0.0127), (0.02552, -0.09694, -0.0127), (0.01758, -0.0927, -0.0127), (0.008961, -0.09008, -0.0127), (-0.008962, -0.09008, 0.0127), (-2.608e-07, -0.0892, 0.0127), (-0.01758, -0.0927, 0.0127), (-0.02552, -0.09694, 0.0127), (-0.03248, -0.1027, 0.0127), (-0.03819, -0.1096, 0.0127), (-0.04244, -0.1176, 0.0127), (-0.04505, -0.1262, 0.0127), (-0.04594, -0.1351, 0.0127), (-0.04505, -0.1441, 0.0127), (-0.04244, -0.1527, 0.0127), (-0.03819, -0.1607, 0.0127), (-0.03248, -0.1676, 0.0127), (-0.02552, -0.1733, 0.0127), (-0.01758, -0.1776, 0.0127), (-0.008962, -0.1802, 0.0127), (-2.608e-07, -0.1811, 0.0127), (0.008962, -0.1802, 0.0127), (0.01758, -0.1776, 0.0127), (0.02552, -0.1733, 0.0127), (0.03248, -0.1676, 0.0127), (0.03819, -0.1607, 0.0127), (0.04244, -0.1527, 0.0127), (0.04505, -0.1441, 0.0127), (0.04594, -0.1351, 0.0127), (0.04505, -0.1262, 0.0127), (0.04244, -0.1176, 0.0127), (0.03819, -0.1096, 0.0127), (0.03248, -0.1027, 0.0127), (0.02552, -0.09694, 0.0127), (0.01758, -0.0927, 0.0127), (0.008961, -0.09008, 0.0127), (-0.2746, -0.0892, -0.0127), (-0.2836, -0.09008, -0.0127), (-0.2922, -0.0927, -0.0127), (-0.3001, -0.09694, -0.0127), (-0.3071, -0.1027, -0.0127), (-0.3128, -0.1096, -0.0127), (-0.317, -0.1176, -0.0127), (-0.3197, -0.1262, -0.0127), (-0.3205, -0.1351, -0.0127), (-0.3197, -0.1441, -0.0127), (-0.317, -0.1527, -0.0127), (-0.3128, -0.1607, -0.0127), (-0.3071, -0.1676, -0.0127), (-0.3001, -0.1733, -0.0127), (-0.2922, -0.1776, -0.0127), (-0.2836, -0.1802, -0.0127), (-0.2746, -0.1811, -0.0127), (-0.2656, -0.1802, -0.0127), (-0.257, -0.1776, -0.0127), (-0.2491, -0.1733, -0.0127), (-0.2421, -0.1676, -0.0127), (-0.2364, -0.1607, -0.0127), (-0.2322, -0.1527, -0.0127), (-0.2295, -0.1441, -0.0127), (-0.2287, -0.1351, -0.0127), (-0.2295, -0.1262, -0.0127), (-0.2322, -0.1176, -0.0127), (-0.2364, -0.1096, -0.0127), (-0.2421, -0.1027, -0.0127), (-0.2491, -0.09694, -0.0127), (-0.257, -0.0927, -0.0127), (-0.2656, -0.09008, -0.0127), (-0.2836, -0.09008, 0.0127), (-0.2746, -0.0892, 0.0127), (-0.2922, -0.0927, 0.0127), (-0.3001, -0.09694, 0.0127), (-0.3071, -0.1027, 0.0127), (-0.3128, -0.1096, 0.0127), (-0.317, -0.1176, 0.0127), (-0.3197, -0.1262, 0.0127), (-0.3205, -0.1351, 0.0127), (-0.3197, -0.1441, 0.0127), (-0.317, -0.1527, 0.0127), (-0.3128, -0.1607, 0.0127), (-0.3071, -0.1676, 0.0127), (-0.3001, -0.1733, 0.0127), (-0.2922, -0.1776, 0.0127), (-0.2836, -0.1802, 0.0127), (-0.2746, -0.1811, 0.0127), (-0.2656, -0.1802, 0.0127), (-0.257, -0.1776, 0.0127), (-0.2491, -0.1733, 0.0127), (-0.2421, -0.1676, 0.0127), (-0.2364, -0.1607, 0.0127), (-0.2322, -0.1527, 0.0127), (-0.2295, -0.1441, 0.0127), (-0.2287, -0.1351, 0.0127), (-0.2295, -0.1262, 0.0127), (-0.2322, -0.1176, 0.0127), (-0.2364, -0.1096, 0.0127), (-0.2421, -0.1027, 0.0127), (-0.2491, -0.09694, 0.0127), (-0.257, -0.0927, 0.0127), (-0.2656, -0.09008, 0.0127), (-0.1351, 0.04594, -0.0127), (-0.1441, 0.04505, -0.0127), (-0.1527, 0.04244, -0.0127), (-0.1607, 0.03819, -0.0127), (-0.1676, 0.03248, -0.0127), (-0.1733, 0.02552, -0.0127), (-0.1776, 0.01758, -0.0127), (-0.1802, 0.008962, -0.0127), (-0.1811, -2.98e-08, -0.0127), (-0.1802, -0.008962, -0.0127), (-0.1776, -0.01758, -0.0127), (-0.1733, -0.02552, -0.0127), (-0.1676, -0.03248, -0.0127), (-0.1607, -0.03819, -0.0127), (-0.1527, -0.04244, -0.0127), (-0.1441, -0.04505, -0.0127), (-0.1351, -0.04594, -0.0127), (-0.1262, -0.04505, -0.0127), (-0.1176, -0.04244, -0.0127), (-0.1096, -0.03819, -0.0127), (-0.1027, -0.03248, -0.0127), (-0.09694, -0.02552, -0.0127), (-0.0927, -0.01758, -0.0127), (-0.09008, -0.008962, -0.0127), (-0.0892, -2.98e-08, -0.0127), (-0.09008, 0.008962, -0.0127), (-0.0927, 0.01758, -0.0127), (-0.09694, 0.02552, -0.0127), (-0.1027, 0.03248, -0.0127), (-0.1096, 0.03819, -0.0127), (-0.1176, 0.04244, -0.0127), (-0.1262, 0.04505, -0.0127), (-0.1441, 0.04505, 0.0127), (-0.1351, 0.04594, 0.0127), (-0.1527, 0.04244, 0.0127), (-0.1607, 0.03819, 0.0127), (-0.1676, 0.03248, 0.0127), (-0.1733, 0.02552, 0.0127), (-0.1776, 0.01758, 0.0127), (-0.1802, 0.008962, 0.0127), (-0.1811, -2.98e-08, 0.0127), (-0.1802, -0.008962, 0.0127), (-0.1776, -0.01758, 0.0127), (-0.1733, -0.02552, 0.0127), (-0.1676, -0.03248, 0.0127), (-0.1607, -0.03819, 0.0127), (-0.1527, -0.04244, 0.0127), (-0.1441, -0.04505, 0.0127), (-0.1351, -0.04594, 0.0127), (-0.1262, -0.04505, 0.0127), (-0.1176, -0.04244, 0.0127), (-0.1096, -0.03819, 0.0127), (-0.1027, -0.03248, 0.0127), (-0.09694, -0.02552, 0.0127), (-0.0927, -0.01758, 0.0127), (-0.09008, -0.008962, 0.0127), (-0.0892, -2.98e-08, 0.0127), (-0.09008, 0.008962, 0.0127), (-0.0927, 0.01758, 0.0127), (-0.09694, 0.02552, 0.0127), (-0.1027, 0.03248, 0.0127), (-0.1096, 0.03819, 0.0127), (-0.1176, 0.04244, 0.0127), (-0.1262, 0.04505, 0.0127), (-0.2746, 0.04594, -0.0127), (-0.2836, 0.04505, -0.0127), (-0.2922, 0.04244, -0.0127), (-0.3001, 0.03819, -0.0127), (-0.3071, 0.03248, -0.0127), (-0.3128, 0.02552, -0.0127), (-0.317, 0.01758, -0.0127), (-0.3197, 0.008962, -0.0127), (-0.3205, 5.96e-08, -0.0127), (-0.3197, -0.008962, -0.0127), (-0.317, -0.01758, -0.0127), (-0.3128, -0.02552, -0.0127), (-0.3071, -0.03248, -0.0127), (-0.3001, -0.03819, -0.0127), (-0.2922, -0.04244, -0.0127), (-0.2836, -0.04505, -0.0127), (-0.2746, -0.04594, -0.0127), (-0.2656, -0.04505, -0.0127), (-0.257, -0.04244, -0.0127), (-0.2491, -0.03819, -0.0127), (-0.2421, -0.03248, -0.0127), (-0.2364, -0.02552, -0.0127), (-0.2322, -0.01758, -0.0127), (-0.2295, -0.008962, -0.0127), (-0.2287, 5.96e-08, -0.0127), (-0.2295, 0.008962, -0.0127), (-0.2322, 0.01758, -0.0127), (-0.2364, 0.02552, -0.0127), (-0.2421, 0.03248, -0.0127), (-0.2491, 0.03819, -0.0127), (-0.257, 0.04244, -0.0127), (-0.2656, 0.04505, -0.0127), (-0.2836, 0.04505, 0.0127), (-0.2746, 0.04594, 0.0127), (-0.2922, 0.04244, 0.0127), (-0.3001, 0.03819, 0.0127), (-0.3071, 0.03248, 0.0127), (-0.3128, 0.02552, 0.0127), (-0.317, 0.01758, 0.0127), (-0.3197, 0.008962, 0.0127), (-0.3205, 5.96e-08, 0.0127), (-0.3197, -0.008962, 0.0127), (-0.317, -0.01758, 0.0127), (-0.3128, -0.02552, 0.0127), (-0.3071, -0.03248, 0.0127), (-0.3001, -0.03819, 0.0127), (-0.2922, -0.04244, 0.0127), (-0.2836, -0.04505, 0.0127), (-0.2746, -0.04594, 0.0127), (-0.2656, -0.04505, 0.0127), (-0.257, -0.04244, 0.0127), (-0.2491, -0.03819, 0.0127), (-0.2421, -0.03248, 0.0127), (-0.2364, -0.02552, 0.0127), (-0.2322, -0.01758, 0.0127), (-0.2295, -0.008962, 0.0127), (-0.2287, 5.96e-08, 0.0127), (-0.2295, 0.008962, 0.0127), (-0.2322, 0.01758, 0.0127), (-0.2364, 0.02552, 0.0127), (-0.2421, 0.03248, 0.0127), (-0.2491, 0.03819, 0.0127), (-0.257, 0.04244, 0.0127), (-0.2656, 0.04505, 0.0127)], [], [(1, 0, 31, 30, 29, 28, 27, 26, 25, 24, 23, 22, 21, 20, 19, 18, 17, 16, 15, 14, 13, 12, 11, 10, 9, 8, 7, 6, 5, 4, 3, 2), (32, 34, 35, 36, 37, 38, 39, 40, 41, 42, 43, 44, 45, 46, 47, 48, 49, 50, 51, 52, 53, 54, 55, 56, 57, 58, 59, 60, 61, 62, 63, 33), (27, 59, 58, 26), (18, 50, 49, 17), (3, 35, 34, 2), (21, 53, 52, 20), (12, 44, 43, 11), (31, 63, 62, 30), (22, 54, 53, 21), (16, 48, 47, 15), (7, 39, 38, 6), (25, 57, 56, 24), (1, 32, 33, 0), (26, 58, 57, 25), (29, 61, 60, 28), (20, 52, 51, 19), (11, 43, 42, 10), (2, 34, 32, 1), (5, 37, 36, 4), (30, 62, 61, 29), (15, 47, 46, 14), (6, 38, 37, 5), (24, 56, 55, 23), (9, 41, 40, 8), (10, 42, 41, 9), (28, 60, 59, 27), (19, 51, 50, 18), (4, 36, 35, 3), (13, 45, 44, 12), (0, 33, 63, 31), (23, 55, 54, 22), (14, 46, 45, 13), (17, 49, 48, 16), (8, 40, 39, 7), (65, 64, 95, 94, 93, 92, 91, 90, 89, 88, 87, 86, 85, 84, 83, 82, 81, 80, 79, 78, 77, 76, 75, 74, 73, 72, 71, 70, 69, 68, 67, 66), (96, 98, 99, 100, 101, 102, 103, 104, 105, 106, 107, 108, 109, 110, 111, 112, 113, 114, 115, 116, 117, 118, 119, 120, 121, 122, 123, 124, 125, 126, 127, 97), (91, 123, 122, 90), (82, 114, 113, 81), (67, 99, 98, 66), (85, 117, 116, 84), (76, 108, 107, 75), (95, 127, 126, 94), (86, 118, 117, 85), (80, 112, 111, 79), (71, 103, 102, 70), (89, 121, 120, 88), (65, 96, 97, 64), (90, 122, 121, 89), (93, 125, 124, 92), (84, 116, 115, 83), (75, 107, 106, 74), (66, 98, 96, 65), (69, 101, 100, 68), (94, 126, 125, 93), (79, 111, 110, 78), (70, 102, 101, 69), (88, 120, 119, 87), (73, 105, 104, 72), (74, 106, 105, 73), (92, 124, 123, 91), (83, 115, 114, 82), (68, 100, 99, 67), (77, 109, 108, 76), (64, 97, 127, 95), (87, 119, 118, 86), (78, 110, 109, 77), (81, 113, 112, 80), (72, 104, 103, 71), (129, 128, 159, 158, 157, 156, 155, 154, 153, 152, 151, 150, 149, 148, 147, 146, 145, 144, 143, 142, 141, 140, 139, 138, 137, 136, 135, 134, 133, 132, 131, 130), (160, 162, 163, 164, 165, 166, 167, 168, 169, 170, 171, 172, 173, 174, 175, 176, 177, 178, 179, 180, 181, 182, 183, 184, 185, 186, 187, 188, 189, 190, 191, 161), (155, 187, 186, 154), (146, 178, 177, 145), (131, 163, 162, 130), (149, 181, 180, 148), (140, 172, 171, 139), (159, 191, 190, 158), (150, 182, 181, 149), (144, 176, 175, 143), (135, 167, 166, 134), (153, 185, 184, 152), (129, 160, 161, 128), (154, 186, 185, 153), (157, 189, 188, 156), (148, 180, 179, 147), (139, 171, 170, 138), (130, 162, 160, 129), (133, 165, 164, 132), (158, 190, 189, 157), (143, 175, 174, 142), (134, 166, 165, 133), (152, 184, 183, 151), (137, 169, 168, 136), (138, 170, 169, 137), (156, 188, 187, 155), (147, 179, 178, 146), (132, 164, 163, 131), (141, 173, 172, 140), (128, 161, 191, 159), (151, 183, 182, 150), (142, 174, 173, 141), (145, 177, 176, 144), (136, 168, 167, 135), (193, 192, 223, 222, 221, 220, 219, 218, 217, 216, 215, 214, 213, 212, 211, 210, 209, 208, 207, 206, 205, 204, 203, 202, 201, 200, 199, 198, 197, 196, 195, 194), (224, 226, 227, 228, 229, 230, 231, 232, 233, 234, 235, 236, 237, 238, 239, 240, 241, 242, 243, 244, 245, 246, 247, 248, 249, 250, 251, 252, 253, 254, 255, 225), (219, 251, 250, 218), (210, 242, 241, 209), (195, 227, 226, 194), (213, 245, 244, 212), (204, 236, 235, 203), (223, 255, 254, 222), (214, 246, 245, 213), (208, 240, 239, 207), (199, 231, 230, 198), (217, 249, 248, 216), (193, 224, 225, 192), (218, 250, 249, 217), (221, 253, 252, 220), (212, 244, 243, 211), (203, 235, 234, 202), (194, 226, 224, 193), (197, 229, 228, 196), (222, 254, 253, 221), (207, 239, 238, 206), (198, 230, 229, 197), (216, 248, 247, 215), (201, 233, 232, 200), (202, 234, 233, 201), (220, 252, 251, 219), (211, 243, 242, 210), (196, 228, 227, 195), (205, 237, 236, 204), (192, 225, 255, 223), (215, 247, 246, 214), (206, 238, 237, 205), (209, 241, 240, 208), (200, 232, 231, 199), (257, 256, 287, 286, 285, 284, 283, 282, 281, 280, 279, 278, 277, 276, 275, 274, 273, 272, 271, 270, 269, 268, 267, 266, 265, 264, 263, 262, 261, 260, 259, 258), (288, 290, 291, 292, 293, 294, 295, 296, 297, 298, 299, 300, 301, 302, 303, 304, 305, 306, 307, 308, 309, 310, 311, 312, 313, 314, 315, 316, 317, 318, 319, 289), (283, 315, 314, 282), (274, 306, 305, 273), (259, 291, 290, 258), (277, 309, 308, 276), (268, 300, 299, 267), (287, 319, 318, 286), (278, 310, 309, 277), (272, 304, 303, 271), (263, 295, 294, 262), (281, 313, 312, 280), (257, 288, 289, 256), (282, 314, 313, 281), (285, 317, 316, 284), (276, 308, 307, 275), (267, 299, 298, 266), (258, 290, 288, 257), (261, 293, 292, 260), (286, 318, 317, 285), (271, 303, 302, 270), (262, 294, 293, 261), (280, 312, 311, 279), (265, 297, 296, 264), (266, 298, 297, 265), (284, 316, 315, 283), (275, 307, 306, 274), (260, 292, 291, 259), (269, 301, 300, 268), (256, 289, 319, 287), (279, 311, 310, 278), (270, 302, 301, 269), (273, 305, 304, 272), (264, 296, 295, 263), (321, 320, 351, 350, 349, 348, 347, 346, 345, 344, 343, 342, 341, 340, 339, 338, 337, 336, 335, 334, 333, 332, 331, 330, 329, 328, 327, 326, 325, 324, 323, 322), (352, 354, 355, 356, 357, 358, 359, 360, 361, 362, 363, 364, 365, 366, 367, 368, 369, 370, 371, 372, 373, 374, 375, 376, 377, 378, 379, 380, 381, 382, 383, 353), (347, 379, 378, 346), (338, 370, 369, 337), (323, 355, 354, 322), (341, 373, 372, 340), (332, 364, 363, 331), (351, 383, 382, 350), (342, 374, 373, 341), (336, 368, 367, 335), (327, 359, 358, 326), (345, 377, 376, 344), (321, 352, 353, 320), (346, 378, 377, 345), (349, 381, 380, 348), (340, 372, 371, 339), (331, 363, 362, 330), (322, 354, 352, 321), (325, 357, 356, 324), (350, 382, 381, 349), (335, 367, 366, 334), (326, 358, 357, 325), (344, 376, 375, 343), (329, 361, 360, 328), (330, 362, 361, 329), (348, 380, 379, 347), (339, 371, 370, 338), (324, 356, 355, 323), (333, 365, 364, 332), (320, 353, 383, 351), (343, 375, 374, 342), (334, 366, 365, 333), (337, 369, 368, 336), (328, 360, 359, 327), (385, 384, 415, 414, 413, 412, 411, 410, 409, 408, 407, 406, 405, 404, 403, 402, 401, 400, 399, 398, 397, 396, 395, 394, 393, 392, 391, 390, 389, 388, 387, 386), (416, 418, 419, 420, 421, 422, 423, 424, 425, 426, 427, 428, 429, 430, 431, 432, 433, 434, 435, 436, 437, 438, 439, 440, 441, 442, 443, 444, 445, 446, 447, 417), (411, 443, 442, 410), (402, 434, 433, 401), (387, 419, 418, 386), (405, 437, 436, 404), (396, 428, 427, 395), (415, 447, 446, 414), (406, 438, 437, 405), (400, 432, 431, 399), (391, 423, 422, 390), (409, 441, 440, 408), (385, 416, 417, 384), (410, 442, 441, 409), (413, 445, 444, 412), (404, 436, 435, 403), (395, 427, 426, 394), (386, 418, 416, 385), (389, 421, 420, 388), (414, 446, 445, 413), (399, 431, 430, 398), (390, 422, 421, 389), (408, 440, 439, 407), (393, 425, 424, 392), (394, 426, 425, 393), (412, 444, 443, 411), (403, 435, 434, 402), (388, 420, 419, 387), (397, 429, 428, 396), (384, 417, 447, 415), (407, 439, 438, 406), (398, 430, 429, 397), (401, 433, 432, 400), (392, 424, 423, 391), (449, 448, 479, 478, 477, 476, 475, 474, 473, 472, 471, 470, 469, 468, 467, 466, 465, 464, 463, 462, 461, 460, 459, 458, 457, 456, 455, 454, 453, 452, 451, 450), (480, 482, 483, 484, 485, 486, 487, 488, 489, 490, 491, 492, 493, 494, 495, 496, 497, 498, 499, 500, 501, 502, 503, 504, 505, 506, 507, 508, 509, 510, 511, 481), (475, 507, 506, 474), (466, 498, 497, 465), (451, 483, 482, 450), (469, 501, 500, 468), (460, 492, 491, 459), (479, 511, 510, 478), (470, 502, 501, 469), (464, 496, 495, 463), (455, 487, 486, 454), (473, 505, 504, 472), (449, 480, 481, 448), (474, 506, 505, 473), (477, 509, 508, 476), (468, 500, 499, 467), (459, 491, 490, 458), (450, 482, 480, 449), (453, 485, 484, 452), (478, 510, 509, 477), (463, 495, 494, 462), (454, 486, 485, 453), (472, 504, 503, 471), (457, 489, 488, 456), (458, 490, 489, 457), (476, 508, 507, 475), (467, 499, 498, 466), (452, 484, 483, 451), (461, 493, 492, 460), (448, 481, 511, 479), (471, 503, 502, 470), (462, 494, 493, 461), (465, 497, 496, 464), (456, 488, 487, 455), (513, 512, 543, 542, 541, 540, 539, 538, 537, 536, 535, 534, 533, 532, 531, 530, 529, 528, 527, 526, 525, 524, 523, 522, 521, 520, 519, 518, 517, 516, 515, 514), (544, 546, 547, 548, 549, 550, 551, 552, 553, 554, 555, 556, 557, 558, 559, 560, 561, 562, 563, 564, 565, 566, 567, 568, 569, 570, 571, 572, 573, 574, 575, 545), (539, 571, 570, 538), (530, 562, 561, 529), (515, 547, 546, 514), (533, 565, 564, 532), (524, 556, 555, 523), (543, 575, 574, 542), (534, 566, 565, 533), (528, 560, 559, 527), (519, 551, 550, 518), (537, 569, 568, 536), (513, 544, 545, 512), (538, 570, 569, 537), (541, 573, 572, 540), (532, 564, 563, 531), (523, 555, 554, 522), (514, 546, 544, 513), (517, 549, 548, 516), (542, 574, 573, 541), (527, 559, 558, 526), (518, 550, 549, 517), (536, 568, 567, 535), (521, 553, 552, 520), (522, 554, 553, 521), (540, 572, 571, 539), (531, 563, 562, 530), (516, 548, 547, 515), (525, 557, 556, 524), (512, 545, 575, 543), (535, 567, 566, 534), (526, 558, 557, 525), (529, 561, 560, 528), (520, 552, 551, 519)])
me_boutons.polygons.foreach_set('use_smooth', [1, 0, 1, 1, 1, 1, 1, 1, 1, 1, 1, 1, 1, 1, 1, 1, 1, 1, 1, 1, 1, 1, 1, 1, 1, 1, 1, 1, 1, 1, 1, 1, 1, 1, 1, 0, 1, 1, 1, 1, 1, 1, 1, 1, 1, 1, 1, 1, 1, 1, 1, 1, 1, 1, 1, 1, 1, 1, 1, 1, 1, 1, 1, 1, 1, 1, 1, 1, 1, 0, 1, 1, 1, 1, 1, 1, 1, 1, 1, 1, 1, 1, 1, 1, 1, 1, 1, 1, 1, 1, 1, 1, 1, 1, 1, 1, 1, 1, 1, 1, 1, 1, 1, 0, 1, 1, 1, 1, 1, 1, 1, 1, 1, 1, 1, 1, 1, 1, 1, 1, 1, 1, 1, 1, 1, 1, 1, 1, 1, 1, 1, 1, 1, 1, 1, 1, 1, 0, 1, 1, 1, 1, 1, 1, 1, 1, 1, 1, 1, 1, 1, 1, 1, 1, 1, 1, 1, 1, 1, 1, 1, 1, 1, 1, 1, 1, 1, 1, 1, 1, 1, 0, 1, 1, 1, 1, 1, 1, 1, 1, 1, 1, 1, 1, 1, 1, 1, 1, 1, 1, 1, 1, 1, 1, 1, 1, 1, 1, 1, 1, 1, 1, 1, 1, 1, 0, 1, 1, 1, 1, 1, 1, 1, 1, 1, 1, 1, 1, 1, 1, 1, 1, 1, 1, 1, 1, 1, 1, 1, 1, 1, 1, 1, 1, 1, 1, 1, 1, 1, 0, 1, 1, 1, 1, 1, 1, 1, 1, 1, 1, 1, 1, 1, 1, 1, 1, 1, 1, 1, 1, 1, 1, 1, 1, 1, 1, 1, 1, 1, 1, 1, 1, 1, 0, 1, 1, 1, 1, 1, 1, 1, 1, 1, 1, 1, 1, 1, 1, 1, 1, 1, 1, 1, 1, 1, 1, 1, 1, 1, 1, 1, 1, 1, 1, 1, 1])
_uv = me_boutons.uv_layers.new(name='UVMap')
_uv.uv.foreach_set('vector', [0.3656, 0.8256, 0.3651, 0.8265, 0.3643, 0.8272, 0.3635, 0.8278, 0.3625, 0.8282, 0.3615, 0.8284, 0.3605, 0.8284, 0.3595, 0.8282, 0.3585, 0.8278, 0.3577, 0.8272, 0.3569, 0.8265, 0.3564, 0.8256, 0.356, 0.8246, 0.3558, 0.8236, 0.3558, 0.8226, 0.356, 0.8216, 0.3564, 0.8206, 0.3569, 0.8197, 0.3577, 0.819, 0.3585, 0.8184, 0.3595, 0.818, 0.3605, 0.8178, 0.3615, 0.8178, 0.3625, 0.818, 0.3635, 0.8184, 0.3643, 0.819, 0.3651, 0.8197, 0.3656, 0.8206, 0.366, 0.8216, 0.3662, 0.8226, 0.3662, 0.8236, 0.366, 0.8246, 0.2604, 0.8303, 0.2609, 0.8312, 0.2613, 0.8321, 0.2615, 0.8331, 0.2615, 0.8342, 0.2613, 0.8352, 0.2609, 0.8362, 0.2604, 0.837, 0.2596, 0.8378, 0.2588, 0.8383, 0.2578, 0.8387, 0.2568, 0.8389, 0.2558, 0.8389, 0.2548, 0.8387, 0.2538, 0.8383, 0.253, 0.8378, 0.2522, 0.837, 0.2517, 0.8362, 0.2513, 0.8352, 0.2511, 0.8342, 0.2511, 0.8331, 0.2513, 0.8321, 0.2517, 0.8312, 0.2522, 0.8303, 0.253, 0.8296, 0.2538, 0.829, 0.2548, 0.8286, 0.2558, 0.8284, 0.2568, 0.8284, 0.2578, 0.8286, 0.2588, 0.829, 0.2596, 0.8296, 0.06737, 0.8324, 0.07028, 0.8324, 0.07028, 0.8333, 0.06737, 0.8333, 0.1227, 0.8373, 0.1198, 0.8373, 0.1198, 0.8363, 0.1227, 0.8363, 0.1431, 0.8324, 0.146, 0.8324, 0.146, 0.8333, 0.1431, 0.8333, 0.06737, 0.8383, 0.07028, 0.8383, 0.07029, 0.8391, 0.06738, 0.8391, 0.02879, 0.8316, 0.03168, 0.8316, 0.0316, 0.8324, 0.02871, 0.8324, 0.1431, 0.8363, 0.146, 0.8363, 0.146, 0.8373, 0.1431, 0.8373, 0.06737, 0.8374, 0.07028, 0.8374, 0.07028, 0.8383, 0.06737, 0.8383, 0.1227, 0.8353, 0.1198, 0.8353, 0.1198, 0.8343, 0.1227, 0.8343, 0.02862, 0.8363, 0.0315, 0.8363, 0.03154, 0.8373, 0.02865, 0.8373, 0.06736, 0.8343, 0.07027, 0.8343, 0.07027, 0.8353, 0.06736, 0.8353, 0.1431, 0.8343, 0.146, 0.8343, 0.146, 0.8353, 0.1431, 0.8353, 0.06737, 0.8333, 0.07028, 0.8333, 0.07027, 0.8343, 0.06736, 0.8343, 0.1431, 0.8383, 0.146, 0.8383, 0.146, 0.8391, 0.1431, 0.8391, 0.1227, 0.8391, 0.1198, 0.8391, 0.1198, 0.8383, 0.1227, 0.8383, 0.02871, 0.8324, 0.0316, 0.8324, 0.03154, 0.8333, 0.02865, 0.8333, 0.1431, 0.8333, 0.146, 0.8333, 0.146, 0.8343, 0.1431, 0.8343, 0.02871, 0.8383, 0.0316, 0.8383, 0.03168, 0.8391, 0.02879, 0.8391, 0.1431, 0.8373, 0.146, 0.8373, 0.146, 0.8383, 0.1431, 0.8383, 0.1227, 0.8343, 0.1198, 0.8343, 0.1198, 0.8333, 0.1227, 0.8333, 0.02865, 0.8373, 0.03154, 0.8373, 0.0316, 0.8383, 0.02871, 0.8383, 0.06736, 0.8353, 0.07027, 0.8353, 0.07027, 0.8364, 0.06736, 0.8364, 0.02862, 0.8343, 0.0315, 0.8343, 0.03149, 0.8353, 0.0286, 0.8353, 0.02865, 0.8333, 0.03154, 0.8333, 0.0315, 0.8343, 0.02862, 0.8343, 0.06738, 0.8316, 0.07029, 0.8316, 0.07028, 0.8324, 0.06737, 0.8324, 0.1227, 0.8383, 0.1198, 0.8383, 0.1198, 0.8373, 0.1227, 0.8373, 0.1431, 0.8316, 0.146, 0.8316, 0.146, 0.8324, 0.1431, 0.8324, 0.1227, 0.8324, 0.1198, 0.8324, 0.1198, 0.8316, 0.1227, 0.8316, 0.1431, 0.8353, 0.146, 0.8353, 0.146, 0.8363, 0.1431, 0.8363, 0.06736, 0.8364, 0.07027, 0.8364, 0.07028, 0.8374, 0.06737, 0.8374, 0.1227, 0.8333, 0.1198, 0.8333, 0.1198, 0.8324, 0.1227, 0.8324, 0.1227, 0.8363, 0.1198, 0.8363, 0.1198, 0.8353, 0.1227, 0.8353, 0.0286, 0.8353, 0.03149, 0.8353, 0.0315, 0.8363, 0.02862, 0.8363, 0.3207, 0.818, 0.3216, 0.8184, 0.3225, 0.819, 0.3232, 0.8197, 0.3238, 0.8206, 0.3242, 0.8216, 0.3244, 0.8226, 0.3244, 0.8236, 0.3242, 0.8246, 0.3238, 0.8256, 0.3232, 0.8265, 0.3225, 0.8272, 0.3216, 0.8278, 0.3207, 0.8282, 0.3196, 0.8284, 0.3186, 0.8284, 0.3176, 0.8282, 0.3166, 0.8278, 0.3158, 0.8272, 0.3151, 0.8265, 0.3145, 0.8256, 0.3141, 0.8246, 0.3139, 0.8236, 0.3139, 0.8226, 0.3141, 0.8216, 0.3145, 0.8206, 0.3151, 0.8197, 0.3158, 0.819, 0.3166, 0.8184, 0.3176, 0.818, 0.3186, 0.8178, 0.3196, 0.8178, 0.2813, 0.8303, 0.2819, 0.8312, 0.2823, 0.8321, 0.2825, 0.8331, 0.2825, 0.8342, 0.2823, 0.8352, 0.2819, 0.8362, 0.2813, 0.837, 0.2806, 0.8378, 0.2797, 0.8383, 0.2788, 0.8387, 0.2777, 0.8389, 0.2767, 0.8389, 0.2757, 0.8387, 0.2748, 0.8383, 0.2739, 0.8378, 0.2732, 0.837, 0.2726, 0.8362, 0.2722, 0.8352, 0.272, 0.8342, 0.272, 0.8331, 0.2722, 0.8321, 0.2726, 0.8312, 0.2732, 0.8303, 0.2739, 0.8296, 0.2747, 0.829, 0.2757, 0.8286, 0.2767, 0.8284, 0.2777, 0.8284, 0.2788, 0.8286, 0.2797, 0.829, 0.2806, 0.8296, 0.06445, 0.8324, 0.06736, 0.8324, 0.06736, 0.8333, 0.06445, 0.8333, 0.1256, 0.8333, 0.1285, 0.8333, 0.1285, 0.8343, 0.1256, 0.8343, 0.1489, 0.8383, 0.146, 0.8383, 0.146, 0.8373, 0.1489, 0.8373, 0.06445, 0.8383, 0.06736, 0.8383, 0.06736, 0.8391, 0.06445, 0.8391, 0.03187, 0.8316, 0.03476, 0.8316, 0.03468, 0.8324, 0.03179, 0.8324, 0.1489, 0.8343, 0.146, 0.8343, 0.146, 0.8333, 0.1489, 0.8333, 0.06445, 0.8374, 0.06736, 0.8374, 0.06736, 0.8383, 0.06445, 0.8383, 0.1256, 0.8353, 0.1285, 0.8353, 0.1285, 0.8363, 0.1256, 0.8363, 0.03169, 0.8363, 0.03458, 0.8363, 0.03462, 0.8373, 0.03173, 0.8373, 0.06444, 0.8343, 0.06735, 0.8343, 0.06735, 0.8353, 0.06444, 0.8353, 0.1489, 0.8363, 0.146, 0.8363, 0.146, 0.8353, 0.1489, 0.8353, 0.06445, 0.8333, 0.06736, 0.8333, 0.06735, 0.8343, 0.06444, 0.8343, 0.1489, 0.8324, 0.146, 0.8324, 0.146, 0.8316, 0.1489, 0.8316, 0.1256, 0.8316, 0.1285, 0.8316, 0.1285, 0.8324, 0.1256, 0.8324, 0.03179, 0.8324, 0.03468, 0.8324, 0.03462, 0.8333, 0.03173, 0.8333, 0.1489, 0.8373, 0.146, 0.8373, 0.146, 0.8363, 0.1489, 0.8363, 0.03179, 0.8383, 0.03468, 0.8383, 0.03476, 0.8391, 0.03187, 0.8391, 0.1489, 0.8333, 0.146, 0.8333, 0.146, 0.8324, 0.1489, 0.8324, 0.1256, 0.8363, 0.1285, 0.8363, 0.1285, 0.8373, 0.1256, 0.8373, 0.03173, 0.8373, 0.03462, 0.8373, 0.03468, 0.8383, 0.03179, 0.8383, 0.06444, 0.8353, 0.06735, 0.8353, 0.06735, 0.8364, 0.06444, 0.8364, 0.03169, 0.8343, 0.03458, 0.8343, 0.03457, 0.8353, 0.03168, 0.8353, 0.03173, 0.8333, 0.03462, 0.8333, 0.03458, 0.8343, 0.03169, 0.8343, 0.06445, 0.8316, 0.06736, 0.8316, 0.06736, 0.8324, 0.06445, 0.8324, 0.1256, 0.8324, 0.1285, 0.8324, 0.1285, 0.8333, 0.1256, 0.8333, 0.1489, 0.8391, 0.146, 0.8391, 0.146, 0.8383, 0.1489, 0.8383, 0.1256, 0.8383, 0.1285, 0.8383, 0.1285, 0.8391, 0.1256, 0.8391, 0.1489, 0.8353, 0.146, 0.8353, 0.146, 0.8343, 0.1489, 0.8343, 0.06444, 0.8364, 0.06735, 0.8364, 0.06736, 0.8374, 0.06445, 0.8374, 0.1256, 0.8373, 0.1285, 0.8373, 0.1285, 0.8383, 0.1256, 0.8383, 0.1256, 0.8343, 0.1285, 0.8343, 0.1285, 0.8353, 0.1256, 0.8353, 0.03168, 0.8353, 0.03457, 0.8353, 0.03458, 0.8363, 0.03169, 0.8363, 0.3656, 0.8256, 0.3651, 0.8265, 0.3643, 0.8272, 0.3635, 0.8278, 0.3625, 0.8282, 0.3615, 0.8284, 0.3605, 0.8284, 0.3595, 0.8282, 0.3585, 0.8278, 0.3577, 0.8272, 0.3569, 0.8265, 0.3564, 0.8256, 0.356, 0.8246, 0.3558, 0.8236, 0.3558, 0.8226, 0.356, 0.8216, 0.3564, 0.8206, 0.3569, 0.8197, 0.3577, 0.819, 0.3585, 0.8184, 0.3595, 0.818, 0.3605, 0.8178, 0.3615, 0.8178, 0.3625, 0.818, 0.3635, 0.8184, 0.3643, 0.819, 0.3651, 0.8197, 0.3656, 0.8206, 0.366, 0.8216, 0.3662, 0.8226, 0.3662, 0.8236, 0.366, 0.8246, 0.2604, 0.8303, 0.2609, 0.8312, 0.2613, 0.8321, 0.2615, 0.8331, 0.2615, 0.8342, 0.2613, 0.8352, 0.2609, 0.8362, 0.2604, 0.837, 0.2596, 0.8378, 0.2588, 0.8383, 0.2578, 0.8387, 0.2568, 0.8389, 0.2558, 0.8389, 0.2548, 0.8387, 0.2538, 0.8383, 0.253, 0.8378, 0.2522, 0.837, 0.2517, 0.8362, 0.2513, 0.8352, 0.2511, 0.8342, 0.2511, 0.8331, 0.2513, 0.8321, 0.2517, 0.8312, 0.2522, 0.8303, 0.253, 0.8296, 0.2538, 0.829, 0.2548, 0.8286, 0.2558, 0.8284, 0.2568, 0.8284, 0.2578, 0.8286, 0.2588, 0.829, 0.2596, 0.8296, 0.06737, 0.8324, 0.07028, 0.8324, 0.07028, 0.8333, 0.06737, 0.8333, 0.1227, 0.8373, 0.1198, 0.8373, 0.1198, 0.8363, 0.1227, 0.8363, 0.1431, 0.8324, 0.146, 0.8324, 0.146, 0.8333, 0.1431, 0.8333, 0.06737, 0.8383, 0.07028, 0.8383, 0.07029, 0.8391, 0.06738, 0.8391, 0.02879, 0.8316, 0.03168, 0.8316, 0.0316, 0.8324, 0.02871, 0.8324, 0.1431, 0.8363, 0.146, 0.8363, 0.146, 0.8373, 0.1431, 0.8373, 0.06737, 0.8374, 0.07028, 0.8374, 0.07028, 0.8383, 0.06737, 0.8383, 0.1227, 0.8353, 0.1198, 0.8353, 0.1198, 0.8343, 0.1227, 0.8343, 0.02862, 0.8363, 0.0315, 0.8363, 0.03154, 0.8373, 0.02865, 0.8373, 0.06736, 0.8343, 0.07027, 0.8343, 0.07027, 0.8353, 0.06736, 0.8353, 0.1431, 0.8343, 0.146, 0.8343, 0.146, 0.8353, 0.1431, 0.8353, 0.06737, 0.8333, 0.07028, 0.8333, 0.07027, 0.8343, 0.06736, 0.8343, 0.1431, 0.8383, 0.146, 0.8383, 0.146, 0.8391, 0.1431, 0.8391, 0.1227, 0.8391, 0.1198, 0.8391, 0.1198, 0.8383, 0.1227, 0.8383, 0.02871, 0.8324, 0.0316, 0.8324, 0.03154, 0.8333, 0.02865, 0.8333, 0.1431, 0.8333, 0.146, 0.8333, 0.146, 0.8343, 0.1431, 0.8343, 0.02871, 0.8383, 0.0316, 0.8383, 0.03168, 0.8391, 0.02879, 0.8391, 0.1431, 0.8373, 0.146, 0.8373, 0.146, 0.8383, 0.1431, 0.8383, 0.1227, 0.8343, 0.1198, 0.8343, 0.1198, 0.8333, 0.1227, 0.8333, 0.02865, 0.8373, 0.03154, 0.8373, 0.0316, 0.8383, 0.02871, 0.8383, 0.06736, 0.8353, 0.07027, 0.8353, 0.07027, 0.8364, 0.06736, 0.8364, 0.02862, 0.8343, 0.0315, 0.8343, 0.03149, 0.8353, 0.0286, 0.8353, 0.02865, 0.8333, 0.03154, 0.8333, 0.0315, 0.8343, 0.02862, 0.8343, 0.06738, 0.8316, 0.07029, 0.8316, 0.07028, 0.8324, 0.06737, 0.8324, 0.1227, 0.8383, 0.1198, 0.8383, 0.1198, 0.8373, 0.1227, 0.8373, 0.1431, 0.8316, 0.146, 0.8316, 0.146, 0.8324, 0.1431, 0.8324, 0.1227, 0.8324, 0.1198, 0.8324, 0.1198, 0.8316, 0.1227, 0.8316, 0.1431, 0.8353, 0.146, 0.8353, 0.146, 0.8363, 0.1431, 0.8363, 0.06736, 0.8364, 0.07027, 0.8364, 0.07028, 0.8374, 0.06737, 0.8374, 0.1227, 0.8333, 0.1198, 0.8333, 0.1198, 0.8324, 0.1227, 0.8324, 0.1227, 0.8363, 0.1198, 0.8363, 0.1198, 0.8353, 0.1227, 0.8353, 0.0286, 0.8353, 0.03149, 0.8353, 0.0315, 0.8363, 0.02862, 0.8363, 0.2797, 0.8184, 0.2806, 0.819, 0.2813, 0.8197, 0.2819, 0.8206, 0.2823, 0.8216, 0.2825, 0.8226, 0.2825, 0.8236, 0.2823, 0.8246, 0.2819, 0.8256, 0.2813, 0.8265, 0.2806, 0.8272, 0.2797, 0.8278, 0.2788, 0.8282, 0.2778, 0.8284, 0.2767, 0.8284, 0.2757, 0.8282, 0.2748, 0.8278, 0.2739, 0.8272, 0.2732, 0.8265, 0.2726, 0.8256, 0.2722, 0.8246, 0.272, 0.8236, 0.272, 0.8226, 0.2722, 0.8216, 0.2726, 0.8206, 0.2732, 0.8197, 0.2739, 0.819, 0.2748, 0.8184, 0.2757, 0.818, 0.2767, 0.8178, 0.2778, 0.8178, 0.2788, 0.818, 0.4174, 0.8197, 0.418, 0.8206, 0.4184, 0.8216, 0.4186, 0.8226, 0.4186, 0.8236, 0.4184, 0.8246, 0.418, 0.8256, 0.4174, 0.8265, 0.4167, 0.8272, 0.4158, 0.8278, 0.4149, 0.8282, 0.4139, 0.8284, 0.4128, 0.8284, 0.4118, 0.8282, 0.4109, 0.8278, 0.41, 0.8272, 0.4093, 0.8265, 0.4087, 0.8256, 0.4083, 0.8246, 0.4081, 0.8236, 0.4081, 0.8226, 0.4083, 0.8216, 0.4087, 0.8206, 0.4093, 0.8197, 0.41, 0.819, 0.4109, 0.8184, 0.4118, 0.818, 0.4128, 0.8178, 0.4139, 0.8178, 0.4149, 0.818, 0.4158, 0.8184, 0.4167, 0.819, 0.07321, 0.8324, 0.07612, 0.8324, 0.07612, 0.8333, 0.07321, 0.8333, 0.1169, 0.8373, 0.114, 0.8373, 0.114, 0.8363, 0.1169, 0.8363, 0.1372, 0.8383, 0.1343, 0.8383, 0.1343, 0.8373, 0.1372, 0.8373, 0.07321, 0.8383, 0.07612, 0.8383, 0.07613, 0.8391, 0.07322, 0.8391, 0.02572, 0.8316, 0.0286, 0.8316, 0.02852, 0.8324, 0.02564, 0.8324, 0.1372, 0.8343, 0.1343, 0.8343, 0.1343, 0.8333, 0.1372, 0.8333, 0.07321, 0.8374, 0.07612, 0.8374, 0.07612, 0.8383, 0.07321, 0.8383, 0.1169, 0.8353, 0.114, 0.8353, 0.114, 0.8343, 0.1169, 0.8343, 0.02554, 0.8363, 0.02843, 0.8363, 0.02846, 0.8373, 0.02558, 0.8373, 0.07321, 0.8343, 0.07612, 0.8343, 0.07612, 0.8353, 0.07321, 0.8353, 0.1372, 0.8363, 0.1343, 0.8363, 0.1343, 0.8353, 0.1372, 0.8353, 0.07321, 0.8333, 0.07612, 0.8333, 0.07612, 0.8343, 0.07321, 0.8343, 0.1372, 0.8324, 0.1343, 0.8324, 0.1343, 0.8316, 0.1372, 0.8316, 0.1169, 0.8391, 0.114, 0.8391, 0.114, 0.8383, 0.1169, 0.8383, 0.02564, 0.8324, 0.02852, 0.8324, 0.02846, 0.8333, 0.02558, 0.8333, 0.1372, 0.8373, 0.1343, 0.8373, 0.1343, 0.8363, 0.1372, 0.8363, 0.02564, 0.8383, 0.02852, 0.8383, 0.0286, 0.8391, 0.02572, 0.8391, 0.1372, 0.8333, 0.1343, 0.8333, 0.1343, 0.8324, 0.1372, 0.8324, 0.1169, 0.8343, 0.114, 0.8343, 0.114, 0.8333, 0.1169, 0.8333, 0.02558, 0.8373, 0.02846, 0.8373, 0.02852, 0.8383, 0.02564, 0.8383, 0.07321, 0.8353, 0.07612, 0.8353, 0.07612, 0.8364, 0.07321, 0.8364, 0.02554, 0.8343, 0.02843, 0.8343, 0.02842, 0.8353, 0.02553, 0.8353, 0.02558, 0.8333, 0.02846, 0.8333, 0.02843, 0.8343, 0.02554, 0.8343, 0.07322, 0.8316, 0.07613, 0.8316, 0.07612, 0.8324, 0.07321, 0.8324, 0.1169, 0.8383, 0.114, 0.8383, 0.114, 0.8373, 0.1169, 0.8373, 0.1372, 0.8391, 0.1343, 0.8391, 0.1343, 0.8383, 0.1372, 0.8383, 0.1169, 0.8324, 0.114, 0.8324, 0.114, 0.8316, 0.1169, 0.8316, 0.1372, 0.8353, 0.1343, 0.8353, 0.1343, 0.8343, 0.1372, 0.8343, 0.07321, 0.8364, 0.07612, 0.8364, 0.07612, 0.8374, 0.07321, 0.8374, 0.1169, 0.8333, 0.114, 0.8333, 0.114, 0.8324, 0.1169, 0.8324, 0.1169, 0.8363, 0.114, 0.8363, 0.114, 0.8353, 0.1169, 0.8353, 0.02553, 0.8353, 0.02842, 0.8353, 0.02843, 0.8363, 0.02554, 0.8363, 0.3207, 0.818, 0.3216, 0.8184, 0.3225, 0.819, 0.3232, 0.8197, 0.3238, 0.8206, 0.3242, 0.8216, 0.3244, 0.8226, 0.3244, 0.8236, 0.3242, 0.8246, 0.3238, 0.8256, 0.3232, 0.8265, 0.3225, 0.8272, 0.3216, 0.8278, 0.3207, 0.8282, 0.3196, 0.8284, 0.3186, 0.8284, 0.3176, 0.8282, 0.3166, 0.8278, 0.3158, 0.8272, 0.3151, 0.8265, 0.3145, 0.8256, 0.3141, 0.8246, 0.3139, 0.8236, 0.3139, 0.8226, 0.3141, 0.8216, 0.3145, 0.8206, 0.3151, 0.8197, 0.3158, 0.819, 0.3166, 0.8184, 0.3176, 0.818, 0.3186, 0.8178, 0.3196, 0.8178, 0.2813, 0.8303, 0.2819, 0.8312, 0.2823, 0.8321, 0.2825, 0.8331, 0.2825, 0.8342, 0.2823, 0.8352, 0.2819, 0.8362, 0.2813, 0.837, 0.2806, 0.8378, 0.2797, 0.8383, 0.2788, 0.8387, 0.2777, 0.8389, 0.2767, 0.8389, 0.2757, 0.8387, 0.2748, 0.8383, 0.2739, 0.8378, 0.2732, 0.837, 0.2726, 0.8362, 0.2722, 0.8352, 0.272, 0.8342, 0.272, 0.8331, 0.2722, 0.8321, 0.2726, 0.8312, 0.2732, 0.8303, 0.2739, 0.8296, 0.2747, 0.829, 0.2757, 0.8286, 0.2767, 0.8284, 0.2777, 0.8284, 0.2788, 0.8286, 0.2797, 0.829, 0.2806, 0.8296, 0.06445, 0.8324, 0.06736, 0.8324, 0.06736, 0.8333, 0.06445, 0.8333, 0.1256, 0.8333, 0.1285, 0.8333, 0.1285, 0.8343, 0.1256, 0.8343, 0.1489, 0.8383, 0.146, 0.8383, 0.146, 0.8373, 0.1489, 0.8373, 0.06445, 0.8383, 0.06736, 0.8383, 0.06736, 0.8391, 0.06445, 0.8391, 0.03187, 0.8316, 0.03476, 0.8316, 0.03468, 0.8324, 0.03179, 0.8324, 0.1489, 0.8343, 0.146, 0.8343, 0.146, 0.8333, 0.1489, 0.8333, 0.06445, 0.8374, 0.06736, 0.8374, 0.06736, 0.8383, 0.06445, 0.8383, 0.1256, 0.8353, 0.1285, 0.8353, 0.1285, 0.8363, 0.1256, 0.8363, 0.03169, 0.8363, 0.03458, 0.8363, 0.03462, 0.8373, 0.03173, 0.8373, 0.06444, 0.8343, 0.06735, 0.8343, 0.06735, 0.8353, 0.06444, 0.8353, 0.1489, 0.8363, 0.146, 0.8363, 0.146, 0.8353, 0.1489, 0.8353, 0.06445, 0.8333, 0.06736, 0.8333, 0.06735, 0.8343, 0.06444, 0.8343, 0.1489, 0.8324, 0.146, 0.8324, 0.146, 0.8316, 0.1489, 0.8316, 0.1256, 0.8316, 0.1285, 0.8316, 0.1285, 0.8324, 0.1256, 0.8324, 0.03179, 0.8324, 0.03468, 0.8324, 0.03462, 0.8333, 0.03173, 0.8333, 0.1489, 0.8373, 0.146, 0.8373, 0.146, 0.8363, 0.1489, 0.8363, 0.03179, 0.8383, 0.03468, 0.8383, 0.03476, 0.8391, 0.03187, 0.8391, 0.1489, 0.8333, 0.146, 0.8333, 0.146, 0.8324, 0.1489, 0.8324, 0.1256, 0.8363, 0.1285, 0.8363, 0.1285, 0.8373, 0.1256, 0.8373, 0.03173, 0.8373, 0.03462, 0.8373, 0.03468, 0.8383, 0.03179, 0.8383, 0.06444, 0.8353, 0.06735, 0.8353, 0.06735, 0.8364, 0.06444, 0.8364, 0.03169, 0.8343, 0.03458, 0.8343, 0.03457, 0.8353, 0.03168, 0.8353, 0.03173, 0.8333, 0.03462, 0.8333, 0.03458, 0.8343, 0.03169, 0.8343, 0.06445, 0.8316, 0.06736, 0.8316, 0.06736, 0.8324, 0.06445, 0.8324, 0.1256, 0.8324, 0.1285, 0.8324, 0.1285, 0.8333, 0.1256, 0.8333, 0.1489, 0.8391, 0.146, 0.8391, 0.146, 0.8383, 0.1489, 0.8383, 0.1256, 0.8383, 0.1285, 0.8383, 0.1285, 0.8391, 0.1256, 0.8391, 0.1489, 0.8353, 0.146, 0.8353, 0.146, 0.8343, 0.1489, 0.8343, 0.06444, 0.8364, 0.06735, 0.8364, 0.06736, 0.8374, 0.06445, 0.8374, 0.1256, 0.8373, 0.1285, 0.8373, 0.1285, 0.8383, 0.1256, 0.8383, 0.1256, 0.8343, 0.1285, 0.8343, 0.1285, 0.8353, 0.1256, 0.8353, 0.03168, 0.8353, 0.03457, 0.8353, 0.03458, 0.8363, 0.03169, 0.8363, 0.3656, 0.8256, 0.3651, 0.8265, 0.3643, 0.8272, 0.3635, 0.8278, 0.3625, 0.8282, 0.3615, 0.8284, 0.3605, 0.8284, 0.3595, 0.8282, 0.3585, 0.8278, 0.3577, 0.8272, 0.3569, 0.8265, 0.3564, 0.8256, 0.356, 0.8246, 0.3558, 0.8236, 0.3558, 0.8226, 0.356, 0.8216, 0.3564, 0.8206, 0.3569, 0.8197, 0.3577, 0.819, 0.3585, 0.8184, 0.3595, 0.818, 0.3605, 0.8178, 0.3615, 0.8178, 0.3625, 0.818, 0.3635, 0.8184, 0.3643, 0.819, 0.3651, 0.8197, 0.3656, 0.8206, 0.366, 0.8216, 0.3662, 0.8226, 0.3662, 0.8236, 0.366, 0.8246, 0.2604, 0.8303, 0.2609, 0.8312, 0.2613, 0.8321, 0.2615, 0.8331, 0.2615, 0.8342, 0.2613, 0.8352, 0.2609, 0.8362, 0.2604, 0.837, 0.2596, 0.8378, 0.2588, 0.8383, 0.2578, 0.8387, 0.2568, 0.8389, 0.2558, 0.8389, 0.2548, 0.8387, 0.2538, 0.8383, 0.253, 0.8378, 0.2522, 0.837, 0.2517, 0.8362, 0.2513, 0.8352, 0.2511, 0.8342, 0.2511, 0.8331, 0.2513, 0.8321, 0.2517, 0.8312, 0.2522, 0.8303, 0.253, 0.8296, 0.2538, 0.829, 0.2548, 0.8286, 0.2558, 0.8284, 0.2568, 0.8284, 0.2578, 0.8286, 0.2588, 0.829, 0.2596, 0.8296, 0.06737, 0.8324, 0.07028, 0.8324, 0.07028, 0.8333, 0.06737, 0.8333, 0.1227, 0.8373, 0.1198, 0.8373, 0.1198, 0.8363, 0.1227, 0.8363, 0.1431, 0.8324, 0.146, 0.8324, 0.146, 0.8333, 0.1431, 0.8333, 0.06737, 0.8383, 0.07028, 0.8383, 0.07029, 0.8391, 0.06738, 0.8391, 0.02879, 0.8316, 0.03168, 0.8316, 0.0316, 0.8324, 0.02871, 0.8324, 0.1431, 0.8363, 0.146, 0.8363, 0.146, 0.8373, 0.1431, 0.8373, 0.06737, 0.8374, 0.07028, 0.8374, 0.07028, 0.8383, 0.06737, 0.8383, 0.1227, 0.8353, 0.1198, 0.8353, 0.1198, 0.8343, 0.1227, 0.8343, 0.02862, 0.8363, 0.0315, 0.8363, 0.03154, 0.8373, 0.02865, 0.8373, 0.06736, 0.8343, 0.07027, 0.8343, 0.07027, 0.8353, 0.06736, 0.8353, 0.1431, 0.8343, 0.146, 0.8343, 0.146, 0.8353, 0.1431, 0.8353, 0.06737, 0.8333, 0.07028, 0.8333, 0.07027, 0.8343, 0.06736, 0.8343, 0.1431, 0.8383, 0.146, 0.8383, 0.146, 0.8391, 0.1431, 0.8391, 0.1227, 0.8391, 0.1198, 0.8391, 0.1198, 0.8383, 0.1227, 0.8383, 0.02871, 0.8324, 0.0316, 0.8324, 0.03154, 0.8333, 0.02865, 0.8333, 0.1431, 0.8333, 0.146, 0.8333, 0.146, 0.8343, 0.1431, 0.8343, 0.02871, 0.8383, 0.0316, 0.8383, 0.03168, 0.8391, 0.02879, 0.8391, 0.1431, 0.8373, 0.146, 0.8373, 0.146, 0.8383, 0.1431, 0.8383, 0.1227, 0.8343, 0.1198, 0.8343, 0.1198, 0.8333, 0.1227, 0.8333, 0.02865, 0.8373, 0.03154, 0.8373, 0.0316, 0.8383, 0.02871, 0.8383, 0.06736, 0.8353, 0.07027, 0.8353, 0.07027, 0.8364, 0.06736, 0.8364, 0.02862, 0.8343, 0.0315, 0.8343, 0.03149, 0.8353, 0.0286, 0.8353, 0.02865, 0.8333, 0.03154, 0.8333, 0.0315, 0.8343, 0.02862, 0.8343, 0.06738, 0.8316, 0.07029, 0.8316, 0.07028, 0.8324, 0.06737, 0.8324, 0.1227, 0.8383, 0.1198, 0.8383, 0.1198, 0.8373, 0.1227, 0.8373, 0.1431, 0.8316, 0.146, 0.8316, 0.146, 0.8324, 0.1431, 0.8324, 0.1227, 0.8324, 0.1198, 0.8324, 0.1198, 0.8316, 0.1227, 0.8316, 0.1431, 0.8353, 0.146, 0.8353, 0.146, 0.8363, 0.1431, 0.8363, 0.06736, 0.8364, 0.07027, 0.8364, 0.07028, 0.8374, 0.06737, 0.8374, 0.1227, 0.8333, 0.1198, 0.8333, 0.1198, 0.8324, 0.1227, 0.8324, 0.1227, 0.8363, 0.1198, 0.8363, 0.1198, 0.8353, 0.1227, 0.8353, 0.0286, 0.8353, 0.03149, 0.8353, 0.0315, 0.8363, 0.02862, 0.8363, 0.2797, 0.8184, 0.2806, 0.819, 0.2813, 0.8197, 0.2819, 0.8206, 0.2823, 0.8216, 0.2825, 0.8226, 0.2825, 0.8236, 0.2823, 0.8246, 0.2819, 0.8256, 0.2813, 0.8265, 0.2806, 0.8272, 0.2797, 0.8278, 0.2788, 0.8282, 0.2778, 0.8284, 0.2767, 0.8284, 0.2757, 0.8282, 0.2748, 0.8278, 0.2739, 0.8272, 0.2732, 0.8265, 0.2726, 0.8256, 0.2722, 0.8246, 0.272, 0.8236, 0.272, 0.8226, 0.2722, 0.8216, 0.2726, 0.8206, 0.2732, 0.8197, 0.2739, 0.819, 0.2748, 0.8184, 0.2757, 0.818, 0.2767, 0.8178, 0.2778, 0.8178, 0.2788, 0.818, 0.4174, 0.8197, 0.418, 0.8206, 0.4184, 0.8216, 0.4186, 0.8226, 0.4186, 0.8236, 0.4184, 0.8246, 0.418, 0.8256, 0.4174, 0.8265, 0.4167, 0.8272, 0.4158, 0.8278, 0.4149, 0.8282, 0.4139, 0.8284, 0.4128, 0.8284, 0.4118, 0.8282, 0.4109, 0.8278, 0.41, 0.8272, 0.4093, 0.8265, 0.4087, 0.8256, 0.4083, 0.8246, 0.4081, 0.8236, 0.4081, 0.8226, 0.4083, 0.8216, 0.4087, 0.8206, 0.4093, 0.8197, 0.41, 0.819, 0.4109, 0.8184, 0.4118, 0.818, 0.4128, 0.8178, 0.4139, 0.8178, 0.4149, 0.818, 0.4158, 0.8184, 0.4167, 0.819, 0.07321, 0.8324, 0.07612, 0.8324, 0.07612, 0.8333, 0.07321, 0.8333, 0.1169, 0.8373, 0.114, 0.8373, 0.114, 0.8363, 0.1169, 0.8363, 0.1372, 0.8383, 0.1343, 0.8383, 0.1343, 0.8373, 0.1372, 0.8373, 0.07321, 0.8383, 0.07612, 0.8383, 0.07613, 0.8391, 0.07322, 0.8391, 0.02572, 0.8316, 0.0286, 0.8316, 0.02852, 0.8324, 0.02564, 0.8324, 0.1372, 0.8343, 0.1343, 0.8343, 0.1343, 0.8333, 0.1372, 0.8333, 0.07321, 0.8374, 0.07612, 0.8374, 0.07612, 0.8383, 0.07321, 0.8383, 0.1169, 0.8353, 0.114, 0.8353, 0.114, 0.8343, 0.1169, 0.8343, 0.02554, 0.8363, 0.02843, 0.8363, 0.02846, 0.8373, 0.02558, 0.8373, 0.07321, 0.8343, 0.07612, 0.8343, 0.07612, 0.8353, 0.07321, 0.8353, 0.1372, 0.8363, 0.1343, 0.8363, 0.1343, 0.8353, 0.1372, 0.8353, 0.07321, 0.8333, 0.07612, 0.8333, 0.07612, 0.8343, 0.07321, 0.8343, 0.1372, 0.8324, 0.1343, 0.8324, 0.1343, 0.8316, 0.1372, 0.8316, 0.1169, 0.8391, 0.114, 0.8391, 0.114, 0.8383, 0.1169, 0.8383, 0.02564, 0.8324, 0.02852, 0.8324, 0.02846, 0.8333, 0.02558, 0.8333, 0.1372, 0.8373, 0.1343, 0.8373, 0.1343, 0.8363, 0.1372, 0.8363, 0.02564, 0.8383, 0.02852, 0.8383, 0.0286, 0.8391, 0.02572, 0.8391, 0.1372, 0.8333, 0.1343, 0.8333, 0.1343, 0.8324, 0.1372, 0.8324, 0.1169, 0.8343, 0.114, 0.8343, 0.114, 0.8333, 0.1169, 0.8333, 0.02558, 0.8373, 0.02846, 0.8373, 0.02852, 0.8383, 0.02564, 0.8383, 0.07321, 0.8353, 0.07612, 0.8353, 0.07612, 0.8364, 0.07321, 0.8364, 0.02554, 0.8343, 0.02843, 0.8343, 0.02842, 0.8353, 0.02553, 0.8353, 0.02558, 0.8333, 0.02846, 0.8333, 0.02843, 0.8343, 0.02554, 0.8343, 0.07322, 0.8316, 0.07613, 0.8316, 0.07612, 0.8324, 0.07321, 0.8324, 0.1169, 0.8383, 0.114, 0.8383, 0.114, 0.8373, 0.1169, 0.8373, 0.1372, 0.8391, 0.1343, 0.8391, 0.1343, 0.8383, 0.1372, 0.8383, 0.1169, 0.8324, 0.114, 0.8324, 0.114, 0.8316, 0.1169, 0.8316, 0.1372, 0.8353, 0.1343, 0.8353, 0.1343, 0.8343, 0.1372, 0.8343, 0.07321, 0.8364, 0.07612, 0.8364, 0.07612, 0.8374, 0.07321, 0.8374, 0.1169, 0.8333, 0.114, 0.8333, 0.114, 0.8324, 0.1169, 0.8324, 0.1169, 0.8363, 0.114, 0.8363, 0.114, 0.8353, 0.1169, 0.8353, 0.02553, 0.8353, 0.02842, 0.8353, 0.02843, 0.8363, 0.02554, 0.8363, 0.3207, 0.818, 0.3216, 0.8184, 0.3225, 0.819, 0.3232, 0.8197, 0.3238, 0.8206, 0.3242, 0.8216, 0.3244, 0.8226, 0.3244, 0.8236, 0.3242, 0.8246, 0.3238, 0.8256, 0.3232, 0.8265, 0.3225, 0.8272, 0.3216, 0.8278, 0.3207, 0.8282, 0.3196, 0.8284, 0.3186, 0.8284, 0.3176, 0.8282, 0.3166, 0.8278, 0.3158, 0.8272, 0.3151, 0.8265, 0.3145, 0.8256, 0.3141, 0.8246, 0.3139, 0.8236, 0.3139, 0.8226, 0.3141, 0.8216, 0.3145, 0.8206, 0.3151, 0.8197, 0.3158, 0.819, 0.3166, 0.8184, 0.3176, 0.818, 0.3186, 0.8178, 0.3196, 0.8178, 0.2813, 0.8303, 0.2819, 0.8312, 0.2823, 0.8321, 0.2825, 0.8331, 0.2825, 0.8342, 0.2823, 0.8352, 0.2819, 0.8362, 0.2813, 0.837, 0.2806, 0.8378, 0.2797, 0.8383, 0.2788, 0.8387, 0.2777, 0.8389, 0.2767, 0.8389, 0.2757, 0.8387, 0.2748, 0.8383, 0.2739, 0.8378, 0.2732, 0.837, 0.2726, 0.8362, 0.2722, 0.8352, 0.272, 0.8342, 0.272, 0.8331, 0.2722, 0.8321, 0.2726, 0.8312, 0.2732, 0.8303, 0.2739, 0.8296, 0.2747, 0.829, 0.2757, 0.8286, 0.2767, 0.8284, 0.2777, 0.8284, 0.2788, 0.8286, 0.2797, 0.829, 0.2806, 0.8296, 0.06445, 0.8324, 0.06736, 0.8324, 0.06736, 0.8333, 0.06445, 0.8333, 0.1256, 0.8333, 0.1285, 0.8333, 0.1285, 0.8343, 0.1256, 0.8343, 0.1489, 0.8383, 0.146, 0.8383, 0.146, 0.8373, 0.1489, 0.8373, 0.06445, 0.8383, 0.06736, 0.8383, 0.06736, 0.8391, 0.06445, 0.8391, 0.03187, 0.8316, 0.03476, 0.8316, 0.03468, 0.8324, 0.03179, 0.8324, 0.1489, 0.8343, 0.146, 0.8343, 0.146, 0.8333, 0.1489, 0.8333, 0.06445, 0.8374, 0.06736, 0.8374, 0.06736, 0.8383, 0.06445, 0.8383, 0.1256, 0.8353, 0.1285, 0.8353, 0.1285, 0.8363, 0.1256, 0.8363, 0.03169, 0.8363, 0.03458, 0.8363, 0.03462, 0.8373, 0.03173, 0.8373, 0.06444, 0.8343, 0.06735, 0.8343, 0.06735, 0.8353, 0.06444, 0.8353, 0.1489, 0.8363, 0.146, 0.8363, 0.146, 0.8353, 0.1489, 0.8353, 0.06445, 0.8333, 0.06736, 0.8333, 0.06735, 0.8343, 0.06444, 0.8343, 0.1489, 0.8324, 0.146, 0.8324, 0.146, 0.8316, 0.1489, 0.8316, 0.1256, 0.8316, 0.1285, 0.8316, 0.1285, 0.8324, 0.1256, 0.8324, 0.03179, 0.8324, 0.03468, 0.8324, 0.03462, 0.8333, 0.03173, 0.8333, 0.1489, 0.8373, 0.146, 0.8373, 0.146, 0.8363, 0.1489, 0.8363, 0.03179, 0.8383, 0.03468, 0.8383, 0.03476, 0.8391, 0.03187, 0.8391, 0.1489, 0.8333, 0.146, 0.8333, 0.146, 0.8324, 0.1489, 0.8324, 0.1256, 0.8363, 0.1285, 0.8363, 0.1285, 0.8373, 0.1256, 0.8373, 0.03173, 0.8373, 0.03462, 0.8373, 0.03468, 0.8383, 0.03179, 0.8383, 0.06444, 0.8353, 0.06735, 0.8353, 0.06735, 0.8364, 0.06444, 0.8364, 0.03169, 0.8343, 0.03458, 0.8343, 0.03457, 0.8353, 0.03168, 0.8353, 0.03173, 0.8333, 0.03462, 0.8333, 0.03458, 0.8343, 0.03169, 0.8343, 0.06445, 0.8316, 0.06736, 0.8316, 0.06736, 0.8324, 0.06445, 0.8324, 0.1256, 0.8324, 0.1285, 0.8324, 0.1285, 0.8333, 0.1256, 0.8333, 0.1489, 0.8391, 0.146, 0.8391, 0.146, 0.8383, 0.1489, 0.8383, 0.1256, 0.8383, 0.1285, 0.8383, 0.1285, 0.8391, 0.1256, 0.8391, 0.1489, 0.8353, 0.146, 0.8353, 0.146, 0.8343, 0.1489, 0.8343, 0.06444, 0.8364, 0.06735, 0.8364, 0.06736, 0.8374, 0.06445, 0.8374, 0.1256, 0.8373, 0.1285, 0.8373, 0.1285, 0.8383, 0.1256, 0.8383, 0.1256, 0.8343, 0.1285, 0.8343, 0.1285, 0.8353, 0.1256, 0.8353, 0.03168, 0.8353, 0.03457, 0.8353, 0.03458, 0.8363, 0.03169, 0.8363, 0.2797, 0.8184, 0.2806, 0.819, 0.2813, 0.8197, 0.2819, 0.8206, 0.2823, 0.8216, 0.2825, 0.8226, 0.2825, 0.8236, 0.2823, 0.8246, 0.2819, 0.8256, 0.2813, 0.8265, 0.2806, 0.8272, 0.2797, 0.8278, 0.2788, 0.8282, 0.2778, 0.8284, 0.2767, 0.8284, 0.2757, 0.8282, 0.2748, 0.8278, 0.2739, 0.8272, 0.2732, 0.8265, 0.2726, 0.8256, 0.2722, 0.8246, 0.272, 0.8236, 0.272, 0.8226, 0.2722, 0.8216, 0.2726, 0.8206, 0.2732, 0.8197, 0.2739, 0.819, 0.2748, 0.8184, 0.2757, 0.818, 0.2767, 0.8178, 0.2778, 0.8178, 0.2788, 0.818, 0.4174, 0.8197, 0.418, 0.8206, 0.4184, 0.8216, 0.4186, 0.8226, 0.4186, 0.8236, 0.4184, 0.8246, 0.418, 0.8256, 0.4174, 0.8265, 0.4167, 0.8272, 0.4158, 0.8278, 0.4149, 0.8282, 0.4139, 0.8284, 0.4128, 0.8284, 0.4118, 0.8282, 0.4109, 0.8278, 0.41, 0.8272, 0.4093, 0.8265, 0.4087, 0.8256, 0.4083, 0.8246, 0.4081, 0.8236, 0.4081, 0.8226, 0.4083, 0.8216, 0.4087, 0.8206, 0.4093, 0.8197, 0.41, 0.819, 0.4109, 0.8184, 0.4118, 0.818, 0.4128, 0.8178, 0.4139, 0.8178, 0.4149, 0.818, 0.4158, 0.8184, 0.4167, 0.819, 0.07321, 0.8324, 0.07612, 0.8324, 0.07612, 0.8333, 0.07321, 0.8333, 0.1169, 0.8373, 0.114, 0.8373, 0.114, 0.8363, 0.1169, 0.8363, 0.1372, 0.8383, 0.1343, 0.8383, 0.1343, 0.8373, 0.1372, 0.8373, 0.07321, 0.8383, 0.07612, 0.8383, 0.07613, 0.8391, 0.07322, 0.8391, 0.02572, 0.8316, 0.0286, 0.8316, 0.02852, 0.8324, 0.02564, 0.8324, 0.1372, 0.8343, 0.1343, 0.8343, 0.1343, 0.8333, 0.1372, 0.8333, 0.07321, 0.8374, 0.07612, 0.8374, 0.07612, 0.8383, 0.07321, 0.8383, 0.1169, 0.8353, 0.114, 0.8353, 0.114, 0.8343, 0.1169, 0.8343, 0.02554, 0.8363, 0.02843, 0.8363, 0.02846, 0.8373, 0.02558, 0.8373, 0.07321, 0.8343, 0.07612, 0.8343, 0.07612, 0.8353, 0.07321, 0.8353, 0.1372, 0.8363, 0.1343, 0.8363, 0.1343, 0.8353, 0.1372, 0.8353, 0.07321, 0.8333, 0.07612, 0.8333, 0.07612, 0.8343, 0.07321, 0.8343, 0.1372, 0.8324, 0.1343, 0.8324, 0.1343, 0.8316, 0.1372, 0.8316, 0.1169, 0.8391, 0.114, 0.8391, 0.114, 0.8383, 0.1169, 0.8383, 0.02564, 0.8324, 0.02852, 0.8324, 0.02846, 0.8333, 0.02558, 0.8333, 0.1372, 0.8373, 0.1343, 0.8373, 0.1343, 0.8363, 0.1372, 0.8363, 0.02564, 0.8383, 0.02852, 0.8383, 0.0286, 0.8391, 0.02572, 0.8391, 0.1372, 0.8333, 0.1343, 0.8333, 0.1343, 0.8324, 0.1372, 0.8324, 0.1169, 0.8343, 0.114, 0.8343, 0.114, 0.8333, 0.1169, 0.8333, 0.02558, 0.8373, 0.02846, 0.8373, 0.02852, 0.8383, 0.02564, 0.8383, 0.07321, 0.8353, 0.07612, 0.8353, 0.07612, 0.8364, 0.07321, 0.8364, 0.02554, 0.8343, 0.02843, 0.8343, 0.02842, 0.8353, 0.02553, 0.8353, 0.02558, 0.8333, 0.02846, 0.8333, 0.02843, 0.8343, 0.02554, 0.8343, 0.07322, 0.8316, 0.07613, 0.8316, 0.07612, 0.8324, 0.07321, 0.8324, 0.1169, 0.8383, 0.114, 0.8383, 0.114, 0.8373, 0.1169, 0.8373, 0.1372, 0.8391, 0.1343, 0.8391, 0.1343, 0.8383, 0.1372, 0.8383, 0.1169, 0.8324, 0.114, 0.8324, 0.114, 0.8316, 0.1169, 0.8316, 0.1372, 0.8353, 0.1343, 0.8353, 0.1343, 0.8343, 0.1372, 0.8343, 0.07321, 0.8364, 0.07612, 0.8364, 0.07612, 0.8374, 0.07321, 0.8374, 0.1169, 0.8333, 0.114, 0.8333, 0.114, 0.8324, 0.1169, 0.8324, 0.1169, 0.8363, 0.114, 0.8363, 0.114, 0.8353, 0.1169, 0.8353, 0.02553, 0.8353, 0.02842, 0.8353, 0.02843, 0.8363, 0.02554, 0.8363])
me_boutons.materials.append(mat_botonesypalanca)
me_boutons.use_remesh_preserve_volume = False
me_boutons.use_remesh_preserve_attributes = False
me_boutons.use_mirror_vertex_groups = False
me_boutons.update()

# ---- objects
ob_lamp = bpy.data.objects.new('Lamp', light_lamp)
ob_camera = bpy.data.objects.new('Camera', cam_camera)
ob_console = bpy.data.objects.new('Console', me_console)
ob_boutons = bpy.data.objects.new('Boutons', me_boutons)

# ---- transforms, parenting, visibility, modifiers, constraints
ob_lamp.location = (4.076, 1.005, 5.904)
ob_lamp.rotation_euler = (0.6503, 0.05522, 1.866)
ob_lamp.lock_rotations_4d = False
ob_lamp.empty_display_type = 'ARROWS'
ob_lamp.color = (0.0, 0.0, 0.0, 0.0)
ob_lamp.lineart.crease_threshold = 0.0
ob_camera.location = (7.481, -6.508, 5.344)
ob_camera.rotation_euler = (1.109, 0.0, 0.8149)
ob_camera.lock_rotations_4d = False
ob_camera.empty_display_type = 'ARROWS'
ob_camera.color = (0.0, 0.0, 0.0, 0.0)
ob_camera.display_type = 'WIRE'
ob_camera.lineart.crease_threshold = 0.0
ob_console.location = (0.0, 0.0, 0.9998)
ob_console.scale = (44.4, 44.4, 44.4)
ob_console.lock_rotations_4d = False
ob_console.empty_display_type = 'ARROWS'
ob_console.lineart.crease_threshold = 0.0
ob_boutons.location = (9.754, 6.0, -1.661)
ob_boutons.scale = (44.4, 44.4, 44.4)
ob_boutons.lock_rotations_4d = False
ob_boutons.empty_display_type = 'ARROWS'
ob_boutons.lineart.crease_threshold = 0.0

# ---- collection membership
col_collection_1.objects.link(ob_lamp)
col_collection_1.objects.link(ob_camera)
col_collection_1.objects.link(ob_console)
col_collection_1.objects.link(ob_boutons)

# ---- scene / render settings (as saved in the file)
scene.camera = ob_camera
scene.frame_start = 1; scene.frame_end = 250; scene.frame_set(1)
scene.render.engine = 'BLENDER_EEVEE_NEXT'
scene.render.resolution_percentage = 50
scene.render.dither_intensity = 0.0
scene.cycles.use_denoising = False
scene.cycles.samples = 128
scene.cycles.sampling_pattern = 'TABULATED_SOBOL'
scene.cycles.light_sampling_threshold = 0.0
scene.cycles.use_adaptive_sampling = False
scene.cycles.use_light_tree = False
scene.cycles.blur_glossy = 0.0
scene.cycles.sample_clamp_indirect = 0.0
scene.view_settings.view_transform = 'Standard'
scene.unit_settings.scale_length = 0.01
bpy.context.view_layer.update()
